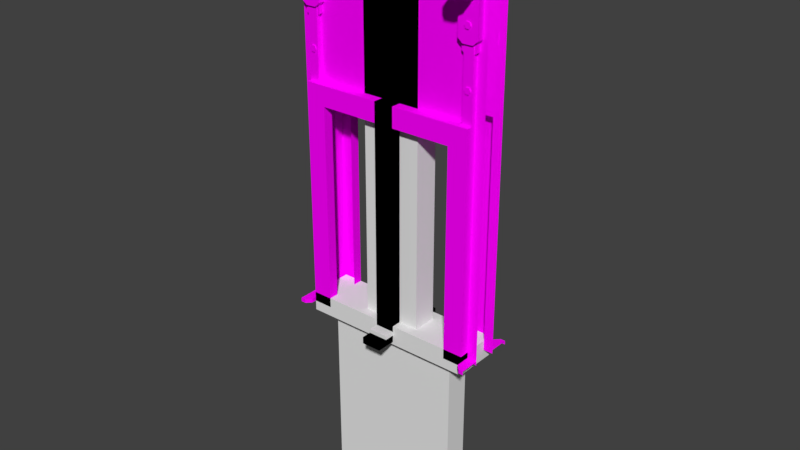 # Source: aucman_vault_door.blend  (saved by Blender 2.79.0; exported with 4.5.12 LTS)
import bpy
from mathutils import Matrix  # noqa: F401  (used for matrix-valued properties, if any)

bpy.ops.wm.read_factory_settings(use_empty=True)
scene = bpy.context.scene
scene.name = 'Scene'

# ---- collections
col_collection_1 = bpy.data.collections.new('Collection 1'); scene.collection.children.link(col_collection_1)

# ---- images (referenced by path relative to the original .blend; pixels are not part of the script)
import os
ASSET_DIR = os.environ.get("B2B_ASSET_DIR", "")  # directory of the original .blend (textures are referenced by path, not embedded)
HERE = os.path.dirname(os.path.abspath(__file__))  # packed textures are extracted next to this script under _unpacked/

def load_image(name, relpath, width, height, colorspace="sRGB"):
    """Load a texture the original file referenced (path relative to the .blend, or extracted next to this script)."""
    p = next((c for c in (os.path.join(HERE, relpath), os.path.join(ASSET_DIR, relpath)) if relpath and os.path.exists(c)), "")
    if p:
        img = bpy.data.images.load(p, check_existing=True)
        img.name = name
    else:  # same state as the original file: an image datablock whose file is absent (Cycles renders it pink)
        img = bpy.data.images.new(name, width, height)
        img.source = "FILE"
        img.filepath = "//" + (relpath or name)
    img.colorspace_settings.name = colorspace
    return img
img_flt_prop_panicroom_df_texture_dds = load_image('flt_prop_panicroom_df.texture.dds', 'flt_prop_panicroom_df.texture.dds', 1024, 1024, 'sRGB')

# ---- materials (node trees are filled in below, after node groups)
mat_mtl_panicroom = bpy.data.materials.new('mtl_panicroom')
mat_mtl_panicroom.alpha_threshold = 0.0
mat_mtl_panicroom.roughness = 0.5

# ---- material node trees
mat_mtl_panicroom.use_nodes = True; mat_mtl_panicroom.node_tree.nodes.clear()
_N = mat_mtl_panicroom.node_tree.nodes; _L = mat_mtl_panicroom.node_tree.links
n0 = _N.new('ShaderNodeOutputMaterial'); n0.name = 'Material Output'; n0.location = (300, 300)
n1 = _N.new('ShaderNodeBsdfDiffuse'); n1.name = 'Diffuse BSDF'; n1.location = (100, 300)
n2 = _N.new('ShaderNodeTexImage'); n2.name = 'Image Texture'; n2.location = (-100, 300)
n2.width = 140
n2.image = img_flt_prop_panicroom_df_texture_dds
_L.new(n1.outputs[0], n0.inputs[0])
_L.new(n2.outputs[0], n1.inputs[0])
n0.is_active_output = True

# ---- world
world_world = bpy.data.worlds.new('World'); scene.world = world_world
world_world.color = (0.05088, 0.05088, 0.05088)
world_world.use_sun_shadow = False
world_world.sun_shadow_jitter_overblur = 0.0
world_world.cycles.sampling_method = 'MANUAL'

# ---- meshes
me_c_box_010 = bpy.data.meshes.new('c_box_010')
me_c_box_010.from_pydata([(-0.1, -0.55, -0.07), (-0.1, -0.55, 2.235e-08), (-0.1, 0.3, -0.07), (-0.1, 0.3, 2.235e-08), (0.1, -0.55, -0.07), (0.1, -0.55, 2.235e-08), (0.1, 0.3, -0.07), (0.1, 0.3, 2.235e-08)], [], [(0, 1, 3, 2), (2, 3, 7, 6), (6, 7, 5, 4), (4, 5, 1, 0), (2, 6, 4, 0), (7, 3, 1, 5)])
_ca = me_c_box_010.color_attributes.new('Col', 'BYTE_COLOR', 'CORNER')
_ca.data.foreach_set('color', [1.0, 1.0, 1.0, 1.0, 1.0, 1.0, 1.0, 1.0, 1.0, 1.0, 1.0, 1.0, 1.0, 1.0, 1.0, 1.0, 1.0, 1.0, 1.0, 1.0, 1.0, 1.0, 1.0, 1.0, 1.0, 1.0, 1.0, 1.0, 1.0, 1.0, 1.0, 1.0, 1.0, 1.0, 1.0, 1.0, 1.0, 1.0, 1.0, 1.0, 1.0, 1.0, 1.0, 1.0, 1.0, 1.0, 1.0, 1.0, 1.0, 1.0, 1.0, 1.0, 1.0, 1.0, 1.0, 1.0, 1.0, 1.0, 1.0, 1.0, 1.0, 1.0, 1.0, 1.0, 1.0, 1.0, 1.0, 1.0, 1.0, 1.0, 1.0, 1.0, 1.0, 1.0, 1.0, 1.0, 1.0, 1.0, 1.0, 1.0, 1.0, 1.0, 1.0, 1.0, 1.0, 1.0, 1.0, 1.0, 1.0, 1.0, 1.0, 1.0, 1.0, 1.0, 1.0, 1.0])
me_c_box_010.use_remesh_preserve_volume = False
me_c_box_010.use_remesh_preserve_attributes = False
me_c_box_010.use_mirror_vertex_groups = False
me_c_box_010.update()
me_c_box_009 = bpy.data.meshes.new('c_box_009')
me_c_box_009.from_pydata([(-0.1, -0.55, -0.07), (-0.1, -0.55, 2.235e-08), (-0.1, 0.3, -0.07), (-0.1, 0.3, 2.235e-08), (0.1, -0.55, -0.07), (0.1, -0.55, 2.235e-08), (0.1, 0.3, -0.07), (0.1, 0.3, 2.235e-08)], [], [(0, 1, 3, 2), (2, 3, 7, 6), (6, 7, 5, 4), (4, 5, 1, 0), (2, 6, 4, 0), (7, 3, 1, 5)])
_ca = me_c_box_009.color_attributes.new('Col', 'BYTE_COLOR', 'CORNER')
_ca.data.foreach_set('color', [1.0, 1.0, 1.0, 1.0, 1.0, 1.0, 1.0, 1.0, 1.0, 1.0, 1.0, 1.0, 1.0, 1.0, 1.0, 1.0, 1.0, 1.0, 1.0, 1.0, 1.0, 1.0, 1.0, 1.0, 1.0, 1.0, 1.0, 1.0, 1.0, 1.0, 1.0, 1.0, 1.0, 1.0, 1.0, 1.0, 1.0, 1.0, 1.0, 1.0, 1.0, 1.0, 1.0, 1.0, 1.0, 1.0, 1.0, 1.0, 1.0, 1.0, 1.0, 1.0, 1.0, 1.0, 1.0, 1.0, 1.0, 1.0, 1.0, 1.0, 1.0, 1.0, 1.0, 1.0, 1.0, 1.0, 1.0, 1.0, 1.0, 1.0, 1.0, 1.0, 1.0, 1.0, 1.0, 1.0, 1.0, 1.0, 1.0, 1.0, 1.0, 1.0, 1.0, 1.0, 1.0, 1.0, 1.0, 1.0, 1.0, 1.0, 1.0, 1.0, 1.0, 1.0, 1.0, 1.0])
me_c_box_009.use_remesh_preserve_volume = False
me_c_box_009.use_remesh_preserve_attributes = False
me_c_box_009.use_mirror_vertex_groups = False
me_c_box_009.update()
me_co_culling = bpy.data.meshes.new('co_culling')
me_co_culling.from_pydata([(0.0, 0.0, 0.0), (0.0, 0.0, 0.0), (0.0, 0.0, 0.0), (0.0, 0.0, 0.0), (0.0, 0.0, 0.0), (0.0, 0.0, 0.0), (0.0, 0.0, 0.0), (0.0, 0.0, 0.0)], [], [(0, 1, 3, 2), (2, 3, 7, 6), (6, 7, 5, 4), (4, 5, 1, 0), (2, 6, 4, 0), (7, 3, 1, 5)])
me_co_culling.use_remesh_preserve_volume = False
me_co_culling.use_remesh_preserve_attributes = False
me_co_culling.use_mirror_vertex_groups = False
me_co_culling.update()
me_c_box_008 = bpy.data.meshes.new('c_box_008')
me_c_box_008.from_pydata([(-0.1, -0.45, 0.0), (-0.1, -0.45, 0.04), (-0.1, 0.2, 0.0), (-0.1, 0.2, 0.04), (-9.686e-08, -0.45, 0.0), (-9.686e-08, -0.45, 0.04), (-9.686e-08, 0.2, 0.0), (-9.686e-08, 0.2, 0.04)], [], [(0, 1, 3, 2), (2, 3, 7, 6), (6, 7, 5, 4), (4, 5, 1, 0), (2, 6, 4, 0), (7, 3, 1, 5)])
me_c_box_008.use_remesh_preserve_volume = False
me_c_box_008.use_remesh_preserve_attributes = False
me_c_box_008.use_mirror_vertex_groups = False
me_c_box_008.update()
me_c_box_007 = bpy.data.meshes.new('c_box_007')
me_c_box_007.from_pydata([(0.0, -0.45, 0.0), (0.0, -0.45, 0.04), (0.0, 0.2, 0.0), (0.0, 0.2, 0.04), (0.1, -0.45, 0.0), (0.1, -0.45, 0.04), (0.1, 0.2, 0.0), (0.1, 0.2, 0.04)], [], [(0, 1, 3, 2), (2, 3, 7, 6), (6, 7, 5, 4), (4, 5, 1, 0), (2, 6, 4, 0), (7, 3, 1, 5)])
me_c_box_007.use_remesh_preserve_volume = False
me_c_box_007.use_remesh_preserve_attributes = False
me_c_box_007.use_mirror_vertex_groups = False
me_c_box_007.update()
me_c_box_006 = bpy.data.meshes.new('c_box_006')
me_c_box_006.from_pydata([(0.9, 0.1, -0.1), (-0.9, 0.1, -0.1), (0.9, -0.35, -0.1), (-0.9, -0.35, -0.1), (0.9, 0.1, 0.1), (-0.9, 0.1, 0.1), (0.9, -0.35, 0.1), (-0.9, -0.35, 0.1)], [], [(5, 1, 3, 7), (5, 4, 0, 1), (7, 6, 4, 5), (3, 2, 6, 7), (0, 4, 6, 2), (1, 0, 2, 3)])
me_c_box_006.use_remesh_preserve_volume = False
me_c_box_006.use_remesh_preserve_attributes = False
me_c_box_006.use_mirror_vertex_groups = False
me_c_box_006.update()
me_c_box_005 = bpy.data.meshes.new('c_box_005')
me_c_box_005.from_pydata([(0.1, 0.1, 2.3), (0.1, 0.1, 0.0), (0.1, -0.35, 2.3), (0.1, -0.35, 0.0), (-0.1, 0.1, 2.3), (-0.1, 0.1, 0.0), (-0.1, -0.35, 2.3), (-0.1, -0.35, 0.0)], [], [(5, 1, 3, 7), (5, 4, 0, 1), (7, 6, 4, 5), (3, 2, 6, 7), (0, 4, 6, 2), (1, 0, 2, 3)])
me_c_box_005.use_remesh_preserve_volume = False
me_c_box_005.use_remesh_preserve_attributes = False
me_c_box_005.use_mirror_vertex_groups = False
me_c_box_005.update()
me_c_box_004 = bpy.data.meshes.new('c_box_004')
me_c_box_004.from_pydata([(0.1, 0.1, 2.3), (0.1, 0.1, 0.0), (0.1, -0.35, 2.3), (0.1, -0.35, 0.0), (-0.1, 0.1, 2.3), (-0.1, 0.1, 0.0), (-0.1, -0.35, 2.3), (-0.1, -0.35, 0.0)], [], [(5, 1, 3, 7), (5, 4, 0, 1), (7, 6, 4, 5), (3, 2, 6, 7), (0, 4, 6, 2), (1, 0, 2, 3)])
me_c_box_004.use_remesh_preserve_volume = False
me_c_box_004.use_remesh_preserve_attributes = False
me_c_box_004.use_mirror_vertex_groups = False
me_c_box_004.update()
me_c_box_003 = bpy.data.meshes.new('c_box_003')
me_c_box_003.from_pydata([(-0.7, -0.25, -1.9), (-0.7, -0.25, 0.0), (-0.7, 0.0, -1.9), (-0.7, 0.0, 0.0), (0.7, -0.25, -1.9), (0.7, -0.25, 0.0), (0.7, 0.0, -1.9), (0.7, 0.0, 0.0)], [], [(0, 1, 3, 2), (2, 3, 7, 6), (6, 7, 5, 4), (4, 5, 1, 0), (2, 6, 4, 0), (7, 3, 1, 5)])
me_c_box_003.use_remesh_preserve_volume = False
me_c_box_003.use_remesh_preserve_attributes = False
me_c_box_003.use_mirror_vertex_groups = False
me_c_box_003.update()
me_c_box_002 = bpy.data.meshes.new('c_box_002')
me_c_box_002.from_pydata([(1.192e-07, -0.25, 2.235e-08), (1.192e-07, -0.25, 4.0), (1.192e-07, 0.0, 2.235e-08), (1.192e-07, 0.0, 4.0), (0.3, -0.25, 2.235e-08), (0.3, -0.25, 4.0), (0.3, 0.0, 2.235e-08), (0.3, 0.0, 4.0)], [], [(0, 1, 3, 2), (2, 3, 7, 6), (6, 7, 5, 4), (4, 5, 1, 0), (2, 6, 4, 0), (7, 3, 1, 5)])
me_c_box_002.use_remesh_preserve_volume = False
me_c_box_002.use_remesh_preserve_attributes = False
me_c_box_002.use_mirror_vertex_groups = False
me_c_box_002.update()
me_c_box_001 = bpy.data.meshes.new('c_box_001')
me_c_box_001.from_pydata([(-0.3, -0.25, 2.235e-08), (-0.3, -0.25, 4.0), (-0.3, 0.0, 2.235e-08), (-0.3, 0.0, 4.0), (-1.192e-07, -0.25, 2.235e-08), (-1.192e-07, -0.25, 4.0), (-1.192e-07, 0.0, 2.235e-08), (-1.192e-07, 0.0, 4.0)], [], [(0, 1, 3, 2), (2, 3, 7, 6), (6, 7, 5, 4), (4, 5, 1, 0), (2, 6, 4, 0), (7, 3, 1, 5)])
me_c_box_001.use_remesh_preserve_volume = False
me_c_box_001.use_remesh_preserve_attributes = False
me_c_box_001.use_mirror_vertex_groups = False
me_c_box_001.update()
me_g_g = bpy.data.meshes.new('g_g')
me_g_g.from_pydata([(1.0, -0.25, 0.0), (1.0, -0.25, 4.0), (0.9, -0.25, 0.0), (-0.9, -0.35, -2.235e-08), (-0.9, -0.35, 2.3), (-0.9, -0.25, -2.235e-08), (-0.9, -0.25, 2.3), (-0.7, -0.35, -2.235e-08), (-0.7, -0.35, 2.1), (-0.7, -0.25, -2.235e-08), (-0.7, -0.25, 2.1), (0.0, -0.35, 2.3), (0.0, -0.25, 2.3), (-1.49e-08, -0.35, 2.1), (-1.49e-08, -0.25, 2.1), (0.9, -0.35, -2.235e-08), (0.9, -0.35, 2.3), (0.9, -0.25, -2.235e-08), (0.9, -0.25, 2.3), (0.7, -0.35, -2.235e-08), (0.7, -0.35, 2.1), (0.7, -0.25, -2.235e-08), (0.7, -0.25, 2.1), (0.0, -0.35, 2.3), (0.0, -0.25, 2.3), (1.49e-08, -0.35, 2.1), (1.49e-08, -0.25, 2.1), (0.9, -0.25, 0.04), (1.0, -0.45, 0.04), (-1.0, -0.25, 0.04), (0.9, -0.4, 0.0), (-0.95, -0.45, 0.0), (-0.9, -0.4, 0.0), (-1.0, -0.45, 0.04), (-0.9, -0.25, 0.04), (0.95, -0.45, 0.0), (-1.0, -0.45, 0.0), (1.0, -0.25, 0.04), (-0.9, -0.25, 0.0), (-0.9, -0.25, 0.04), (-0.9, -0.4, 0.0), (-0.9, -0.4, 0.04), (-0.95, -0.45, 0.04), (-0.9, -0.4, 0.04), (-0.95, -0.45, 0.0), (-0.95, -0.45, 0.04), (-1.0, -0.45, 0.04), (-0.95, -0.45, 0.04), (-0.9, -0.4, 0.04), (1.0, -0.45, 0.0), (0.9, -0.25, 0.0), (0.9, -0.25, 0.04), (0.9, -0.4, 0.0), (0.9, -0.4, 0.04), (0.95, -0.45, 0.04), (0.9, -0.4, 0.04), (0.95, -0.45, 0.0), (0.95, -0.45, 0.04), (1.0, -0.45, 0.04), (0.95, -0.45, 0.04), (0.9, -0.4, 0.04), (0.9, -0.25, 2.3), (-1.0, 1.063e-07, 4.0), (-0.9, -0.25, 2.3), (-0.9, -0.25, 0.0), (-1.0, 1.063e-07, 0.0), (-1.0, -0.25, 4.0), (-4.768e-07, -0.25, 4.0), (-4.768e-07, -0.25, 2.3), (-0.8668, -0.3, 2.576), (-0.8668, -0.31, 2.576), (-0.8816, -0.3, 2.607), (-0.8816, -0.31, 2.607), (-0.8625, -0.3, 2.635), (-0.8625, -0.31, 2.635), (-0.8286, -0.3, 2.633), (-0.8286, -0.31, 2.633), (-0.8138, -0.3, 2.602), (-0.8138, -0.31, 2.602), (-0.8329, -0.3, 2.574), (-0.8329, -0.31, 2.574), (-0.8332, 0.05, 2.576), (-0.8332, 0.06, 2.576), (-0.8184, 0.05, 2.607), (-0.8184, 0.06, 2.607), (-0.8375, 0.05, 2.635), (-0.8375, 0.06, 2.635), (-0.8714, 0.05, 2.633), (-0.8714, 0.06, 2.633), (-0.8862, 0.05, 2.602), (-0.8862, 0.06, 2.602), (-0.8671, 0.05, 2.574), (-0.8671, 0.06, 2.574), (-0.8, -0.3, 3.15), (-0.9, 0.05, 3.15), (-0.8, 0.05, 3.15), (-0.8, 2.508e-07, 3.15), (-0.9, 2.508e-07, 3.15), (-0.9, -0.3, 3.15), (-0.9, -0.25, 3.15), (-0.8, -0.25, 3.15), (-1.0, -0.25, 0.0), (-0.8, 4.792e-07, 2.3), (-0.9, 0.05, 2.3), (-0.8, 0.05, 2.3), (-0.9, -0.3, 2.3), (-0.9, 4.792e-07, 2.3), (-0.8, -0.25, 2.3), (-0.8, -0.3, 2.3), (-0.9, -0.25, 2.3), (-0.75, -0.25, 3.5), (-0.95, -0.25, 3.5), (-0.95, -0.32, 3.43), (-0.75, -0.32, 3.43), (-0.9, -0.32, 2.993), (-0.95, -0.32, 3.035), (-0.75, -0.32, 3.035), (-0.8, -0.32, 2.993), (-0.95, -0.515, 3.5), (-0.9, -0.557, 3.5), (-0.8, -0.557, 3.5), (-0.75, -0.515, 3.5), (-0.9, -0.557, 3.43), (-0.95, -0.515, 3.43), (-0.75, -0.515, 3.43), (-0.8, -0.557, 3.43), (-0.95, -0.25, 3.035), (-0.9, -0.25, 2.993), (-0.8, -0.25, 2.993), (-0.75, -0.25, 3.035), (-0.95, -0.32, 3.43), (-0.75, -0.32, 3.43), (-0.75, -0.25, 3.5), (-0.95, -0.25, 3.5), (-0.95, -0.32, 3.43), (-0.75, -0.32, 3.43), (-0.9, -0.32, 2.993), (-0.95, -0.32, 3.035), (-0.75, -0.32, 3.035), (-0.8, -0.32, 2.993), (-0.9, -0.557, 3.43), (-0.95, -0.515, 3.43), (-0.75, -0.515, 3.43), (-0.8, -0.557, 3.43), (-0.95, -0.32, 3.43), (-0.75, -0.32, 3.43), (-0.8146, -0.32, 3.147), (-0.8146, -0.33, 3.147), (-0.8355, -0.32, 3.12), (-0.8355, -0.33, 3.12), (-0.8692, -0.32, 3.125), (-0.8692, -0.33, 3.125), (-0.882, -0.32, 3.156), (-0.882, -0.33, 3.156), (-0.8611, -0.32, 3.183), (-0.8611, -0.33, 3.183), (-0.8274, -0.32, 3.178), (-0.8274, -0.33, 3.178), (-0.8212, -0.32, 3.372), (-0.8212, -0.33, 3.372), (-0.817, -0.32, 3.338), (-0.817, -0.33, 3.338), (-0.8441, -0.32, 3.318), (-0.8441, -0.33, 3.318), (-0.8754, -0.32, 3.331), (-0.8754, -0.33, 3.331), (-0.8796, -0.32, 3.365), (-0.8796, -0.33, 3.365), (-0.8525, -0.32, 3.385), (-0.8525, -0.33, 3.385), (-0.8146, -0.4463, 3.43), (-0.8146, -0.4463, 3.42), (-0.8355, -0.4195, 3.43), (-0.8355, -0.4195, 3.42), (-0.8692, -0.4242, 3.43), (-0.8692, -0.4242, 3.42), (-0.882, -0.4557, 3.43), (-0.882, -0.4557, 3.42), (-0.8611, -0.4825, 3.43), (-0.8611, -0.4825, 3.42), (-0.8274, -0.4778, 3.43), (-0.8274, -0.4778, 3.42), (-0.8877, -0.2933, 2.9), (-0.9255, -0.2933, 2.928), (-0.7745, -0.2933, 2.928), (-0.8123, -0.2933, 2.9), (-0.9255, -0.2472, 2.928), (-0.8877, -0.2472, 2.9), (-0.8123, -0.2472, 2.9), (-0.7745, -0.2472, 2.928), (-0.8877, -0.2933, 2.9), (-0.9255, -0.2933, 2.928), (-0.7745, -0.2933, 2.928), (-0.8123, -0.2933, 2.9), (-0.9255, -0.2933, 3.036), (-0.9255, -0.2472, 3.036), (-0.7745, -0.2933, 3.036), (-0.7745, -0.2933, 3.036), (-0.7745, -0.2472, 3.036), (-0.9255, -0.2933, 3.036), (-0.95, 5.513e-07, 3.5), (-0.75, 5.215e-07, 3.5), (-0.75, 0.07, 3.43), (-0.95, 0.07, 3.43), (-0.8, 0.07, 2.993), (-0.75, 0.07, 3.035), (-0.95, 0.07, 3.035), (-0.9, 0.07, 2.993), (-0.75, 0.265, 3.5), (-0.8, 0.307, 3.5), (-0.9, 0.307, 3.5), (-0.95, 0.265, 3.5), (-0.8, 0.307, 3.43), (-0.75, 0.265, 3.43), (-0.95, 0.265, 3.43), (-0.9, 0.307, 3.43), (-0.75, 2.235e-07, 3.035), (-0.8, 2.235e-07, 2.993), (-0.9, 2.384e-07, 2.993), (-0.95, 2.533e-07, 3.035), (-0.75, 0.07, 3.43), (-0.95, 0.07, 3.43), (-0.95, 5.513e-07, 3.5), (-0.75, 5.215e-07, 3.5), (-0.75, 0.07, 3.43), (-0.95, 0.07, 3.43), (-0.8, 0.07, 2.993), (-0.75, 0.07, 3.035), (-0.95, 0.07, 3.035), (-0.9, 0.07, 2.993), (-0.8, 0.307, 3.43), (-0.75, 0.265, 3.43), (-0.95, 0.265, 3.43), (-0.9, 0.307, 3.43), (-0.75, 0.07, 3.43), (-0.95, 0.07, 3.43), (-0.8854, 0.07, 3.147), (-0.8854, 0.08, 3.147), (-0.8645, 0.07, 3.12), (-0.8645, 0.08, 3.12), (-0.8308, 0.07, 3.125), (-0.8308, 0.08, 3.125), (-0.818, 0.07, 3.156), (-0.818, 0.08, 3.156), (-0.8389, 0.07, 3.183), (-0.8389, 0.08, 3.183), (-0.8726, 0.07, 3.178), (-0.8726, 0.08, 3.178), (-0.8788, 0.07, 3.372), (-0.8788, 0.08, 3.372), (-0.883, 0.07, 3.338), (-0.883, 0.08, 3.338), (-0.8559, 0.07, 3.318), (-0.8559, 0.08, 3.318), (-0.8246, 0.07, 3.331), (-0.8246, 0.08, 3.331), (-0.8204, 0.07, 3.365), (-0.8204, 0.08, 3.365), (-0.8475, 0.07, 3.385), (-0.8475, 0.08, 3.385), (-0.8854, 0.1963, 3.43), (-0.8854, 0.1963, 3.42), (-0.8645, 0.1695, 3.43), (-0.8645, 0.1695, 3.42), (-0.8308, 0.1742, 3.43), (-0.8308, 0.1742, 3.42), (-0.818, 0.2057, 3.43), (-0.818, 0.2057, 3.42), (-0.8389, 0.2325, 3.43), (-0.8389, 0.2325, 3.42), (-0.8726, 0.2278, 3.43), (-0.8726, 0.2278, 3.42), (-0.8123, 0.04334, 2.9), (-0.7745, 0.04334, 2.928), (-0.9255, 0.04334, 2.928), (-0.8877, 0.04334, 2.9), (-0.7745, -0.002793, 2.928), (-0.8123, -0.002793, 2.9), (-0.8877, -0.002793, 2.9), (-0.9255, -0.002793, 2.928), (-0.8123, 0.04334, 2.9), (-0.7745, 0.04334, 2.928), (-0.9255, 0.04334, 2.928), (-0.8877, 0.04334, 2.9), (-0.7745, 0.04334, 3.036), (-0.7745, -0.002793, 3.036), (-0.9255, 0.04334, 3.036), (-0.9255, 0.04334, 3.036), (-0.9255, -0.002793, 3.036), (-0.7745, 0.04334, 3.036), (0.8332, -0.3, 2.576), (0.8332, -0.31, 2.576), (0.8184, -0.3, 2.607), (0.8184, -0.31, 2.607), (0.8375, -0.3, 2.635), (0.8375, -0.31, 2.635), (0.8714, -0.3, 2.633), (0.8714, -0.31, 2.633), (0.8862, -0.3, 2.602), (0.8862, -0.31, 2.602), (0.8671, -0.3, 2.574), (0.8671, -0.31, 2.574), (0.8668, 0.05, 2.576), (0.8668, 0.06, 2.576), (0.8816, 0.05, 2.607), (0.8816, 0.06, 2.607), (0.8625, 0.05, 2.635), (0.8625, 0.06, 2.635), (0.8286, 0.05, 2.633), (0.8286, 0.06, 2.633), (0.8138, 0.05, 2.602), (0.8138, 0.06, 2.602), (0.8329, 0.05, 2.574), (0.8329, 0.06, 2.574), (0.9, -0.3, 3.15), (0.8, 0.05, 3.15), (0.9, 0.05, 3.15), (0.9, 2.508e-07, 3.15), (0.8, 2.508e-07, 3.15), (0.8, -0.3, 3.15), (0.8, -0.25, 3.15), (0.9, -0.25, 3.15), (0.9, 4.792e-07, 2.3), (0.8, 0.05, 2.3), (0.9, 0.05, 2.3), (0.8, -0.3, 2.3), (0.8, 4.792e-07, 2.3), (0.9, -0.25, 2.3), (0.9, -0.3, 2.3), (0.8, -0.25, 2.3), (0.95, -0.25, 3.5), (0.75, -0.25, 3.5), (0.75, -0.32, 3.43), (0.95, -0.32, 3.43), (0.8, -0.32, 2.993), (0.75, -0.32, 3.035), (0.95, -0.32, 3.035), (0.9, -0.32, 2.993), (0.75, -0.515, 3.5), (0.8, -0.557, 3.5), (0.9, -0.557, 3.5), (0.95, -0.515, 3.5), (0.8, -0.557, 3.43), (0.75, -0.515, 3.43), (0.95, -0.515, 3.43), (0.9, -0.557, 3.43), (0.75, -0.25, 3.035), (0.8, -0.25, 2.993), (0.9, -0.25, 2.993), (0.95, -0.25, 3.035), (0.75, -0.32, 3.43), (0.95, -0.32, 3.43), (0.95, -0.25, 3.5), (0.75, -0.25, 3.5), (0.75, -0.32, 3.43), (0.95, -0.32, 3.43), (0.8, -0.32, 2.993), (0.75, -0.32, 3.035), (0.95, -0.32, 3.035), (0.9, -0.32, 2.993), (0.8, -0.557, 3.43), (0.75, -0.515, 3.43), (0.95, -0.515, 3.43), (0.9, -0.557, 3.43), (0.75, -0.32, 3.43), (0.95, -0.32, 3.43), (0.8854, -0.32, 3.147), (0.8854, -0.33, 3.147), (0.8645, -0.32, 3.12), (0.8645, -0.33, 3.12), (0.8308, -0.32, 3.125), (0.8308, -0.33, 3.125), (0.818, -0.32, 3.156), (0.818, -0.33, 3.156), (0.8389, -0.32, 3.183), (0.8389, -0.33, 3.183), (0.8726, -0.32, 3.178), (0.8726, -0.33, 3.178), (0.8788, -0.32, 3.372), (0.8788, -0.33, 3.372), (0.883, -0.32, 3.338), (0.883, -0.33, 3.338), (0.8559, -0.32, 3.318), (0.8559, -0.33, 3.318), (0.8246, -0.32, 3.331), (0.8246, -0.33, 3.331), (0.8204, -0.32, 3.365), (0.8204, -0.33, 3.365), (0.8475, -0.32, 3.385), (0.8475, -0.33, 3.385), (0.8854, -0.4463, 3.43), (0.8854, -0.4463, 3.42), (0.8645, -0.4195, 3.43), (0.8645, -0.4195, 3.42), (0.8308, -0.4242, 3.43), (0.8308, -0.4242, 3.42), (0.818, -0.4557, 3.43), (0.818, -0.4557, 3.42), (0.8389, -0.4825, 3.43), (0.8389, -0.4825, 3.42), (0.8726, -0.4778, 3.43), (0.8726, -0.4778, 3.42), (0.8123, -0.2933, 2.9), (0.7745, -0.2933, 2.928), (0.9255, -0.2933, 2.928), (0.8877, -0.2933, 2.9), (0.7745, -0.2472, 2.928), (0.8123, -0.2472, 2.9), (0.8877, -0.2472, 2.9), (0.9255, -0.2472, 2.928), (0.8123, -0.2933, 2.9), (0.7745, -0.2933, 2.928), (0.9255, -0.2933, 2.928), (0.8877, -0.2933, 2.9), (0.7745, -0.2933, 3.036), (0.7745, -0.2472, 3.036), (0.9255, -0.2933, 3.036), (0.9255, -0.2933, 3.036), (0.9255, -0.2472, 3.036), (0.7745, -0.2933, 3.036), (0.75, 5.513e-07, 3.5), (0.95, 5.215e-07, 3.5), (0.95, 0.07, 3.43), (0.75, 0.07, 3.43), (0.9, 0.07, 2.993), (0.95, 0.07, 3.035), (0.75, 0.07, 3.035), (0.8, 0.07, 2.993), (0.95, 0.265, 3.5), (0.9, 0.307, 3.5), (0.8, 0.307, 3.5), (0.75, 0.265, 3.5), (0.9, 0.307, 3.43), (0.95, 0.265, 3.43), (0.75, 0.265, 3.43), (0.8, 0.307, 3.43), (0.95, 2.235e-07, 3.035), (0.9, 2.235e-07, 2.993), (0.8, 2.384e-07, 2.993), (0.75, 2.533e-07, 3.035), (0.95, 0.07, 3.43), (0.75, 0.07, 3.43), (0.75, 5.513e-07, 3.5), (0.95, 5.215e-07, 3.5), (0.95, 0.07, 3.43), (0.75, 0.07, 3.43), (0.9, 0.07, 2.993), (0.95, 0.07, 3.035), (0.75, 0.07, 3.035), (0.8, 0.07, 2.993), (0.9, 0.307, 3.43), (0.95, 0.265, 3.43), (0.75, 0.265, 3.43), (0.8, 0.307, 3.43), (0.95, 0.07, 3.43), (0.75, 0.07, 3.43), (0.8146, 0.07, 3.147), (0.8146, 0.08, 3.147), (0.8355, 0.07, 3.12), (0.8355, 0.08, 3.12), (0.8692, 0.07, 3.125), (0.8692, 0.08, 3.125), (0.882, 0.07, 3.156), (0.882, 0.08, 3.156), (0.8611, 0.07, 3.183), (0.8611, 0.08, 3.183), (0.8274, 0.07, 3.178), (0.8274, 0.08, 3.178), (0.8212, 0.07, 3.372), (0.8212, 0.08, 3.372), (0.817, 0.07, 3.338), (0.817, 0.08, 3.338), (0.8441, 0.07, 3.318), (0.8441, 0.08, 3.318), (0.8754, 0.07, 3.331), (0.8754, 0.08, 3.331), (0.8796, 0.07, 3.365), (0.8796, 0.08, 3.365), (0.8525, 0.07, 3.385), (0.8525, 0.08, 3.385), (0.8146, 0.1963, 3.43), (0.8146, 0.1963, 3.42), (0.8355, 0.1695, 3.43), (0.8355, 0.1695, 3.42), (0.8692, 0.1742, 3.43), (0.8692, 0.1742, 3.42), (0.882, 0.2057, 3.43), (0.882, 0.2057, 3.42), (0.8611, 0.2325, 3.43), (0.8611, 0.2325, 3.42), (0.8274, 0.2278, 3.43), (0.8274, 0.2278, 3.42), (0.8877, 0.04334, 2.9), (0.9255, 0.04334, 2.928), (0.7745, 0.04334, 2.928), (0.8123, 0.04334, 2.9), (0.9255, -0.002793, 2.928), (0.8877, -0.002793, 2.9), (0.8123, -0.002793, 2.9), (0.7745, -0.002793, 2.928), (0.8877, 0.04334, 2.9), (0.9255, 0.04334, 2.928), (0.7745, 0.04334, 2.928), (0.8123, 0.04334, 2.9), (0.9255, 0.04334, 3.036), (0.9255, -0.002793, 3.036), (0.7745, 0.04334, 3.036), (0.7745, 0.04334, 3.036), (0.7745, -0.002793, 3.036), (0.9255, 0.04334, 3.036), (0.9, 0.1, -2.235e-08), (0.9, 0.1, 2.3), (0.9, -8.941e-08, -2.235e-08), (0.9, -8.941e-08, 2.3), (0.7, 0.1, -2.235e-08), (0.7, 0.1, 2.1), (0.7, -8.941e-08, -2.235e-08), (0.7, -8.941e-08, 2.1), (5.285e-08, 0.1, 2.3), (3.775e-08, 2.98e-08, 2.3), (6.775e-08, 0.1, 2.1), (5.265e-08, 2.98e-08, 2.1), (-0.9, 0.1, -2.235e-08), (-0.9, 0.1, 2.3), (-0.9, 2.086e-07, -2.235e-08), (-0.9, 2.086e-07, 2.3), (-0.7, 0.1, -2.235e-08), (-0.7, 0.1, 2.1), (-0.7, 1.49e-07, -2.235e-08), (-0.7, 1.49e-07, 2.1), (5.285e-08, 0.1, 2.3), (3.775e-08, 2.98e-08, 2.3), (3.795e-08, 0.1, 2.1), (2.285e-08, 2.98e-08, 2.1), (-0.9, 2.086e-07, 0.04), (-1.0, 0.2, 0.04), (1.0, -2.682e-07, 0.04), (-0.9, 0.15, 0.0), (0.95, 0.2, 0.0), (0.9, 0.15, 0.0), (1.0, 0.2, 0.04), (0.9, -8.941e-08, 0.04), (-0.95, 0.2, 0.0), (1.0, 0.2, 0.0), (-1.0, 3.278e-07, 0.04), (0.9, -2.98e-08, 0.0), (0.9, -2.98e-08, 0.04), (0.9, 0.15, 0.0), (0.9, 0.15, 0.04), (0.95, 0.2, 0.04), (0.9, 0.15, 0.04), (0.95, 0.2, 0.0), (0.95, 0.2, 0.04), (1.0, 0.2, 0.04), (0.95, 0.2, 0.04), (0.9, 0.15, 0.04), (-1.0, 0.2, 0.0), (-0.9, 2.682e-07, 0.0), (-0.9, 2.682e-07, 0.04), (-0.9, 0.15, 0.0), (-0.9, 0.15, 0.04), (-0.95, 0.2, 0.04), (-0.9, 0.15, 0.04), (-0.95, 0.2, 0.0), (-0.95, 0.2, 0.04), (-1.0, 0.2, 0.04), (-0.95, 0.2, 0.04), (-0.9, 0.15, 0.04), (1.0, -1.957e-07, 0.0), (-2.842e-14, -2.682e-07, 2.3), (0.0, 1.937e-07, 4.0), (1.0, -1.957e-07, 4.0), (0.9, -1.806e-07, 0.0), (0.9, -4.041e-07, 2.3), (-0.9, -1.323e-07, 2.3), (-0.9, 9.119e-08, 0.0), (-0.9, -0.35, -2.235e-08), (-0.9, -0.35, 2.3), (-0.9, -0.35, 2.3), (-0.9, -0.35, 2.3), (-0.9, -0.25, 2.3), (-0.7, -0.25, 2.1), (-0.7, -0.35, -2.235e-08), (-0.7, -0.35, 2.1), (-0.7, -0.35, 2.1), (-0.7, -0.35, 2.1), (0.0, -0.35, 2.3), (-1.49e-08, -0.35, 2.1), (0.9, -0.35, -2.235e-08), (0.9, -0.35, 2.3), (0.9, -0.35, 2.3), (0.9, -0.35, 2.3), (0.9, -0.25, 2.3), (0.7, -0.25, 2.1), (0.7, -0.35, -2.235e-08), (0.7, -0.35, 2.1), (0.7, -0.35, 2.1), (0.7, -0.35, 2.1), (0.0, -0.35, 2.3), (1.49e-08, -0.35, 2.1), (-0.8, -0.25, 3.15), (-0.9, -0.25, 3.15), (-0.8668, -0.3, 2.576), (-0.8816, -0.3, 2.607), (-0.8816, -0.31, 2.607), (-0.8816, -0.31, 2.607), (-0.8668, -0.31, 2.576), (-0.8668, -0.31, 2.576), (-0.8625, -0.3, 2.635), (-0.8625, -0.31, 2.635), (-0.8625, -0.31, 2.635), (-0.8286, -0.3, 2.633), (-0.8286, -0.31, 2.633), (-0.8286, -0.31, 2.633), (-0.8138, -0.3, 2.602), (-0.8138, -0.31, 2.602), (-0.8138, -0.31, 2.602), (-0.8329, -0.3, 2.574), (-0.8329, -0.31, 2.574), (-0.8329, -0.31, 2.574), (-0.9, 2.508e-07, 3.15), (-0.8, 2.508e-07, 3.15), (-0.8332, 0.05, 2.576), (-0.8184, 0.05, 2.607), (-0.8184, 0.06, 2.607), (-0.8184, 0.06, 2.607), (-0.8332, 0.06, 2.576), (-0.8332, 0.06, 2.576), (-0.8375, 0.05, 2.635), (-0.8375, 0.06, 2.635), (-0.8375, 0.06, 2.635), (-0.8714, 0.05, 2.633), (-0.8714, 0.06, 2.633), (-0.8714, 0.06, 2.633), (-0.8862, 0.05, 2.602), (-0.8862, 0.06, 2.602), (-0.8862, 0.06, 2.602), (-0.8671, 0.05, 2.574), (-0.8671, 0.06, 2.574), (-0.8671, 0.06, 2.574), (-0.8, 0.05, 3.15), (-0.8, 0.05, 3.15), (-0.9, -0.3, 3.15), (-0.9, -0.3, 3.15), (-0.8, -0.3, 3.15), (-0.8, -0.3, 3.15), (-0.8, 0.05, 2.3), (-0.9, -0.3, 2.3), (-0.9, 0.05, 3.15), (-0.9, 0.05, 3.15), (-0.9, 0.05, 2.3), (-0.8, -0.3, 2.3), (-0.95, -0.32, 3.035), (-0.8, -0.32, 2.993), (-0.8, -0.25, 2.993), (-0.75, -0.32, 3.035), (-0.75, -0.25, 3.035), (-0.9, -0.32, 2.993), (-0.95, -0.25, 3.035), (-0.95, -0.515, 3.43), (-0.9, -0.557, 3.43), (-0.9, -0.557, 3.5), (-0.95, -0.515, 3.5), (-0.75, -0.515, 3.5), (-0.8, -0.557, 3.5), (-0.8, -0.557, 3.43), (-0.75, -0.515, 3.43), (-0.9, -0.25, 2.993), (-0.8146, -0.32, 3.147), (-0.8355, -0.32, 3.12), (-0.8355, -0.33, 3.12), (-0.8355, -0.33, 3.12), (-0.8146, -0.33, 3.147), (-0.8146, -0.33, 3.147), (-0.8692, -0.32, 3.125), (-0.8692, -0.33, 3.125), (-0.8692, -0.33, 3.125), (-0.882, -0.32, 3.156), (-0.882, -0.33, 3.156), (-0.882, -0.33, 3.156), (-0.8611, -0.32, 3.183), (-0.8611, -0.33, 3.183), (-0.8611, -0.33, 3.183), (-0.8274, -0.32, 3.178), (-0.8274, -0.33, 3.178), (-0.8274, -0.33, 3.178), (-0.8212, -0.32, 3.372), (-0.817, -0.32, 3.338), (-0.817, -0.33, 3.338), (-0.817, -0.33, 3.338), (-0.8212, -0.33, 3.372), (-0.8212, -0.33, 3.372), (-0.8441, -0.32, 3.318), (-0.8441, -0.33, 3.318), (-0.8441, -0.33, 3.318), (-0.8754, -0.32, 3.331), (-0.8754, -0.33, 3.331), (-0.8754, -0.33, 3.331), (-0.8796, -0.32, 3.365), (-0.8796, -0.33, 3.365), (-0.8796, -0.33, 3.365), (-0.8525, -0.32, 3.385), (-0.8525, -0.33, 3.385), (-0.8525, -0.33, 3.385), (-0.8146, -0.4463, 3.43), (-0.8355, -0.4195, 3.43), (-0.8355, -0.4195, 3.42), (-0.8355, -0.4195, 3.42), (-0.8146, -0.4463, 3.42), (-0.8146, -0.4463, 3.42), (-0.8692, -0.4242, 3.43), (-0.8692, -0.4242, 3.42), (-0.8692, -0.4242, 3.42), (-0.882, -0.4557, 3.43), (-0.882, -0.4557, 3.42), (-0.882, -0.4557, 3.42), (-0.8611, -0.4825, 3.43), (-0.8611, -0.4825, 3.42), (-0.8611, -0.4825, 3.42), (-0.8274, -0.4778, 3.43), (-0.8274, -0.4778, 3.42), (-0.8274, -0.4778, 3.42), (-0.7745, -0.2933, 2.928), (-0.7745, -0.2472, 2.928), (-0.9255, -0.2472, 2.928), (-0.9255, -0.2933, 2.928), (-0.75, 0.07, 3.035), (-0.9, 0.07, 2.993), (-0.9, 2.384e-07, 2.993), (-0.95, 0.07, 3.035), (-0.95, 2.533e-07, 3.035), (-0.8, 0.07, 2.993), (-0.75, 2.235e-07, 3.035), (-0.75, 0.265, 3.43), (-0.8, 0.307, 3.43), (-0.8, 0.307, 3.5), (-0.75, 0.265, 3.5), (-0.95, 0.265, 3.5), (-0.9, 0.307, 3.5), (-0.9, 0.307, 3.43), (-0.95, 0.265, 3.43), (-0.8, 2.235e-07, 2.993), (-0.8854, 0.07, 3.147), (-0.8645, 0.07, 3.12), (-0.8645, 0.08, 3.12), (-0.8645, 0.08, 3.12), (-0.8854, 0.08, 3.147), (-0.8854, 0.08, 3.147), (-0.8308, 0.07, 3.125), (-0.8308, 0.08, 3.125), (-0.8308, 0.08, 3.125), (-0.818, 0.07, 3.156), (-0.818, 0.08, 3.156), (-0.818, 0.08, 3.156), (-0.8389, 0.07, 3.183), (-0.8389, 0.08, 3.183), (-0.8389, 0.08, 3.183), (-0.8726, 0.07, 3.178), (-0.8726, 0.08, 3.178), (-0.8726, 0.08, 3.178), (-0.8788, 0.07, 3.372), (-0.883, 0.07, 3.338), (-0.883, 0.08, 3.338), (-0.883, 0.08, 3.338), (-0.8788, 0.08, 3.372), (-0.8788, 0.08, 3.372), (-0.8559, 0.07, 3.318), (-0.8559, 0.08, 3.318), (-0.8559, 0.08, 3.318), (-0.8246, 0.07, 3.331), (-0.8246, 0.08, 3.331), (-0.8246, 0.08, 3.331), (-0.8204, 0.07, 3.365), (-0.8204, 0.08, 3.365), (-0.8204, 0.08, 3.365), (-0.8475, 0.07, 3.385), (-0.8475, 0.08, 3.385), (-0.8475, 0.08, 3.385), (-0.8854, 0.1963, 3.43), (-0.8645, 0.1695, 3.43), (-0.8645, 0.1695, 3.42), (-0.8645, 0.1695, 3.42), (-0.8854, 0.1963, 3.42), (-0.8854, 0.1963, 3.42), (-0.8308, 0.1742, 3.43), (-0.8308, 0.1742, 3.42), (-0.8308, 0.1742, 3.42), (-0.818, 0.2057, 3.43), (-0.818, 0.2057, 3.42), (-0.818, 0.2057, 3.42), (-0.8389, 0.2325, 3.43), (-0.8389, 0.2325, 3.42), (-0.8389, 0.2325, 3.42), (-0.8726, 0.2278, 3.43), (-0.8726, 0.2278, 3.42), (-0.8726, 0.2278, 3.42), (-0.9255, 0.04334, 2.928), (-0.9255, -0.002793, 2.928), (-0.7745, -0.002793, 2.928), (-0.7745, 0.04334, 2.928), (0.9, -0.25, 3.15), (0.8, -0.25, 3.15), (0.8332, -0.3, 2.576), (0.8184, -0.3, 2.607), (0.8184, -0.31, 2.607), (0.8184, -0.31, 2.607), (0.8332, -0.31, 2.576), (0.8332, -0.31, 2.576), (0.8375, -0.3, 2.635), (0.8375, -0.31, 2.635), (0.8375, -0.31, 2.635), (0.8714, -0.3, 2.633), (0.8714, -0.31, 2.633), (0.8714, -0.31, 2.633), (0.8862, -0.3, 2.602), (0.8862, -0.31, 2.602), (0.8862, -0.31, 2.602), (0.8671, -0.3, 2.574), (0.8671, -0.31, 2.574), (0.8671, -0.31, 2.574), (0.8, 2.508e-07, 3.15), (0.9, 2.508e-07, 3.15), (0.8668, 0.05, 2.576), (0.8816, 0.05, 2.607), (0.8816, 0.06, 2.607), (0.8816, 0.06, 2.607), (0.8668, 0.06, 2.576), (0.8668, 0.06, 2.576), (0.8625, 0.05, 2.635), (0.8625, 0.06, 2.635), (0.8625, 0.06, 2.635), (0.8286, 0.05, 2.633), (0.8286, 0.06, 2.633), (0.8286, 0.06, 2.633), (0.8138, 0.05, 2.602), (0.8138, 0.06, 2.602), (0.8138, 0.06, 2.602), (0.8329, 0.05, 2.574), (0.8329, 0.06, 2.574), (0.8329, 0.06, 2.574), (0.9, 0.05, 3.15), (0.9, 0.05, 3.15), (0.8, -0.3, 3.15), (0.8, -0.3, 3.15), (0.9, -0.3, 3.15), (0.9, -0.3, 3.15), (0.9, 0.05, 2.3), (0.8, -0.3, 2.3), (0.8, 0.05, 3.15), (0.8, 0.05, 3.15), (0.8, 0.05, 2.3), (0.9, -0.3, 2.3), (0.75, -0.32, 3.035), (0.9, -0.32, 2.993), (0.9, -0.25, 2.993), (0.95, -0.32, 3.035), (0.95, -0.25, 3.035), (0.8, -0.32, 2.993), (0.75, -0.25, 3.035), (0.75, -0.515, 3.43), (0.8, -0.557, 3.43), (0.8, -0.557, 3.5), (0.75, -0.515, 3.5), (0.95, -0.515, 3.5), (0.9, -0.557, 3.5), (0.9, -0.557, 3.43), (0.95, -0.515, 3.43), (0.8, -0.25, 2.993), (0.8854, -0.32, 3.147), (0.8645, -0.32, 3.12), (0.8645, -0.33, 3.12), (0.8645, -0.33, 3.12), (0.8854, -0.33, 3.147), (0.8854, -0.33, 3.147), (0.8308, -0.32, 3.125), (0.8308, -0.33, 3.125), (0.8308, -0.33, 3.125), (0.818, -0.32, 3.156), (0.818, -0.33, 3.156), (0.818, -0.33, 3.156), (0.8389, -0.32, 3.183), (0.8389, -0.33, 3.183), (0.8389, -0.33, 3.183), (0.8726, -0.32, 3.178), (0.8726, -0.33, 3.178), (0.8726, -0.33, 3.178), (0.8788, -0.32, 3.372), (0.883, -0.32, 3.338), (0.883, -0.33, 3.338), (0.883, -0.33, 3.338), (0.8788, -0.33, 3.372), (0.8788, -0.33, 3.372), (0.8559, -0.32, 3.318), (0.8559, -0.33, 3.318), (0.8559, -0.33, 3.318), (0.8246, -0.32, 3.331), (0.8246, -0.33, 3.331), (0.8246, -0.33, 3.331), (0.8204, -0.32, 3.365), (0.8204, -0.33, 3.365), (0.8204, -0.33, 3.365), (0.8475, -0.32, 3.385), (0.8475, -0.33, 3.385), (0.8475, -0.33, 3.385), (0.8854, -0.4463, 3.43), (0.8645, -0.4195, 3.43), (0.8645, -0.4195, 3.42), (0.8645, -0.4195, 3.42), (0.8854, -0.4463, 3.42), (0.8854, -0.4463, 3.42), (0.8308, -0.4242, 3.43), (0.8308, -0.4242, 3.42), (0.8308, -0.4242, 3.42), (0.818, -0.4557, 3.43), (0.818, -0.4557, 3.42), (0.818, -0.4557, 3.42), (0.8389, -0.4825, 3.43), (0.8389, -0.4825, 3.42), (0.8389, -0.4825, 3.42), (0.8726, -0.4778, 3.43), (0.8726, -0.4778, 3.42), (0.8726, -0.4778, 3.42), (0.9255, -0.2933, 2.928), (0.9255, -0.2472, 2.928), (0.7745, -0.2472, 2.928), (0.7745, -0.2933, 2.928), (0.95, 0.07, 3.035), (0.8, 0.07, 2.993), (0.8, 2.384e-07, 2.993), (0.75, 0.07, 3.035), (0.75, 2.533e-07, 3.035), (0.9, 0.07, 2.993), (0.95, 2.235e-07, 3.035), (0.95, 0.265, 3.43), (0.9, 0.307, 3.43), (0.9, 0.307, 3.5), (0.95, 0.265, 3.5), (0.75, 0.265, 3.5), (0.8, 0.307, 3.5), (0.8, 0.307, 3.43), (0.75, 0.265, 3.43), (0.9, 2.235e-07, 2.993), (0.8146, 0.07, 3.147), (0.8355, 0.07, 3.12), (0.8355, 0.08, 3.12), (0.8355, 0.08, 3.12), (0.8146, 0.08, 3.147), (0.8146, 0.08, 3.147), (0.8692, 0.07, 3.125), (0.8692, 0.08, 3.125), (0.8692, 0.08, 3.125), (0.882, 0.07, 3.156), (0.882, 0.08, 3.156), (0.882, 0.08, 3.156), (0.8611, 0.07, 3.183), (0.8611, 0.08, 3.183), (0.8611, 0.08, 3.183), (0.8274, 0.07, 3.178), (0.8274, 0.08, 3.178), (0.8274, 0.08, 3.178), (0.8212, 0.07, 3.372), (0.817, 0.07, 3.338), (0.817, 0.08, 3.338), (0.817, 0.08, 3.338), (0.8212, 0.08, 3.372), (0.8212, 0.08, 3.372), (0.8441, 0.07, 3.318), (0.8441, 0.08, 3.318), (0.8441, 0.08, 3.318), (0.8754, 0.07, 3.331), (0.8754, 0.08, 3.331), (0.8754, 0.08, 3.331), (0.8796, 0.07, 3.365), (0.8796, 0.08, 3.365), (0.8796, 0.08, 3.365), (0.8525, 0.07, 3.385), (0.8525, 0.08, 3.385), (0.8525, 0.08, 3.385), (0.8146, 0.1963, 3.43), (0.8355, 0.1695, 3.43), (0.8355, 0.1695, 3.42), (0.8355, 0.1695, 3.42), (0.8146, 0.1963, 3.42), (0.8146, 0.1963, 3.42), (0.8692, 0.1742, 3.43), (0.8692, 0.1742, 3.42), (0.8692, 0.1742, 3.42), (0.882, 0.2057, 3.43), (0.882, 0.2057, 3.42), (0.882, 0.2057, 3.42), (0.8611, 0.2325, 3.43), (0.8611, 0.2325, 3.42), (0.8611, 0.2325, 3.42), (0.8274, 0.2278, 3.43), (0.8274, 0.2278, 3.42), (0.8274, 0.2278, 3.42), (0.7745, 0.04334, 2.928), (0.7745, -0.002793, 2.928), (0.9255, -0.002793, 2.928), (0.9255, 0.04334, 2.928), (0.9, 0.1, -2.235e-08), (0.9, 0.1, 2.3), (0.9, 0.1, 2.3), (0.9, 0.1, 2.3), (0.9, -8.941e-08, 2.3), (0.7, -8.941e-08, 2.1), (0.7, 0.1, -2.235e-08), (0.7, 0.1, 2.1), (0.7, 0.1, 2.1), (0.7, 0.1, 2.1), (5.285e-08, 0.1, 2.3), (6.775e-08, 0.1, 2.1), (-0.9, 0.1, -2.235e-08), (-0.9, 0.1, 2.3), (-0.9, 0.1, 2.3), (-0.9, 0.1, 2.3), (-0.9, 2.086e-07, 2.3), (-0.7, 1.49e-07, 2.1), (-0.7, 0.1, -2.235e-08), (-0.7, 0.1, 2.1), (-0.7, 0.1, 2.1), (-0.7, 0.1, 2.1), (5.285e-08, 0.1, 2.3), (3.795e-08, 0.1, 2.1)], [], [(101, 64, 63, 66), (0, 1, 61, 2), (576, 577, 580, 5), (9, 581, 583, 582), (7, 584, 578, 3), (585, 10, 14, 587), (6, 579, 586, 12), (4, 8, 13, 11), (588, 17, 592, 589), (21, 594, 595, 593), (19, 15, 590, 596), (597, 599, 26, 22), (18, 24, 598, 591), (16, 23, 25, 20), (27, 60, 59, 58, 37), (34, 29, 46, 47, 48), (44, 45, 33, 36), (42, 31, 32, 43), (41, 40, 38, 39), (56, 49, 28, 57), (54, 55, 30, 35), (53, 51, 50, 52), (67, 66, 63, 68), (67, 68, 61, 1), (602, 606, 604, 603), (71, 605, 609, 608), (73, 610, 612, 611), (75, 613, 615, 614), (72, 607, 618, 616, 76, 74), (77, 78, 619, 617), (79, 80, 70, 69), (622, 626, 624, 623), (83, 625, 629, 628), (85, 630, 632, 631), (87, 633, 635, 634), (84, 627, 638, 636, 88, 86), (89, 90, 639, 637), (91, 92, 82, 81), (640, 648, 620, 621), (644, 600, 601, 642), (641, 646, 650, 649), (96, 102, 104, 95), (94, 103, 106, 97), (643, 647, 651, 645), (99, 109, 105, 98), (93, 108, 107, 100), (122, 665, 120, 661), (124, 113, 110, 121), (131, 116, 129, 132), (660, 119, 662, 659), (664, 125, 666, 663), (112, 123, 118, 111), (667, 114, 115, 126), (653, 654, 656, 655), (117, 657, 127, 128), (652, 130, 133, 658), (140, 141, 134, 135, 142, 143), (139, 138, 145, 144, 137, 136), (668, 672, 670, 669), (148, 671, 675, 674), (150, 676, 678, 677), (152, 679, 681, 680), (149, 673, 684, 682, 153, 151), (154, 155, 685, 683), (156, 157, 147, 146), (686, 690, 688, 687), (160, 689, 693, 692), (162, 694, 696, 695), (164, 697, 699, 698), (161, 691, 702, 700, 165, 163), (166, 167, 703, 701), (168, 169, 159, 158), (704, 708, 706, 705), (172, 707, 711, 710), (174, 712, 714, 713), (176, 715, 717, 716), (173, 709, 720, 718, 177, 175), (178, 179, 721, 719), (180, 181, 171, 170), (187, 182, 725, 186), (185, 188, 723, 722), (183, 199, 195, 724), (193, 192, 197, 194, 191, 190), (198, 196, 184, 189), (212, 739, 210, 735), (214, 203, 200, 211), (221, 206, 219, 222), (734, 209, 736, 733), (738, 215, 740, 737), (202, 213, 208, 201), (741, 204, 205, 216), (727, 728, 730, 729), (207, 731, 217, 218), (726, 220, 223, 732), (230, 231, 224, 225, 232, 233), (229, 228, 235, 234, 227, 226), (742, 746, 744, 743), (238, 745, 749, 748), (240, 750, 752, 751), (242, 753, 755, 754), (239, 747, 758, 756, 243, 241), (244, 245, 759, 757), (246, 247, 237, 236), (760, 764, 762, 761), (250, 763, 767, 766), (252, 768, 770, 769), (254, 771, 773, 772), (251, 765, 776, 774, 255, 253), (256, 257, 777, 775), (258, 259, 249, 248), (778, 782, 780, 779), (262, 781, 785, 784), (264, 786, 788, 787), (266, 789, 791, 790), (263, 783, 794, 792, 267, 265), (268, 269, 795, 793), (270, 271, 261, 260), (277, 272, 799, 276), (275, 278, 797, 796), (273, 289, 285, 798), (283, 282, 287, 284, 281, 280), (288, 286, 274, 279), (802, 806, 804, 803), (292, 805, 809, 808), (294, 810, 812, 811), (296, 813, 815, 814), (293, 807, 818, 816, 297, 295), (298, 299, 819, 817), (300, 301, 291, 290), (822, 826, 824, 823), (304, 825, 829, 828), (306, 830, 832, 831), (308, 833, 835, 834), (305, 827, 838, 836, 309, 307), (310, 311, 839, 837), (312, 313, 303, 302), (840, 848, 820, 821), (844, 800, 801, 842), (841, 846, 850, 849), (317, 322, 324, 316), (315, 323, 326, 318), (843, 847, 851, 845), (320, 329, 325, 319), (314, 328, 327, 321), (342, 865, 340, 861), (344, 333, 330, 341), (351, 336, 349, 352), (860, 339, 862, 859), (864, 345, 866, 863), (332, 343, 338, 331), (867, 334, 335, 346), (853, 854, 856, 855), (337, 857, 347, 348), (852, 350, 353, 858), (360, 361, 354, 355, 362, 363), (359, 358, 365, 364, 357, 356), (868, 872, 870, 869), (368, 871, 875, 874), (370, 876, 878, 877), (372, 879, 881, 880), (369, 873, 884, 882, 373, 371), (374, 375, 885, 883), (376, 377, 367, 366), (886, 890, 888, 887), (380, 889, 893, 892), (382, 894, 896, 895), (384, 897, 899, 898), (381, 891, 902, 900, 385, 383), (386, 387, 903, 901), (388, 389, 379, 378), (904, 908, 906, 905), (392, 907, 911, 910), (394, 912, 914, 913), (396, 915, 917, 916), (393, 909, 920, 918, 397, 395), (398, 399, 921, 919), (400, 401, 391, 390), (407, 402, 925, 406), (405, 408, 923, 922), (403, 419, 415, 924), (413, 412, 417, 414, 411, 410), (418, 416, 404, 409), (432, 939, 430, 935), (434, 423, 420, 431), (441, 426, 439, 442), (934, 429, 936, 933), (938, 435, 940, 937), (422, 433, 428, 421), (941, 424, 425, 436), (927, 928, 930, 929), (427, 931, 437, 438), (926, 440, 443, 932), (450, 451, 444, 445, 452, 453), (449, 448, 455, 454, 447, 446), (942, 946, 944, 943), (458, 945, 949, 948), (460, 950, 952, 951), (462, 953, 955, 954), (459, 947, 958, 956, 463, 461), (464, 465, 959, 957), (466, 467, 457, 456), (960, 964, 962, 961), (470, 963, 967, 966), (472, 968, 970, 969), (474, 971, 973, 972), (471, 965, 976, 974, 475, 473), (476, 477, 977, 975), (478, 479, 469, 468), (978, 982, 980, 979), (482, 981, 985, 984), (484, 986, 988, 987), (486, 989, 991, 990), (483, 983, 994, 992, 487, 485), (488, 489, 995, 993), (490, 491, 481, 480), (497, 492, 999, 496), (495, 498, 997, 996), (493, 509, 505, 998), (503, 502, 507, 504, 501, 500), (508, 506, 494, 499), (570, 569, 574, 62), (570, 571, 573, 569), (1000, 1001, 1004, 512), (516, 1005, 1007, 1006), (514, 1008, 1002, 510), (1009, 517, 521, 1011), (513, 1003, 1010, 519), (511, 515, 520, 518), (1012, 524, 1016, 1013), (528, 1018, 1019, 1017), (526, 522, 1014, 1020), (1021, 1023, 533, 529), (525, 531, 1022, 1015), (523, 530, 532, 527), (534, 567, 566, 565, 544), (541, 536, 553, 554, 555), (551, 552, 540, 543), (549, 538, 539, 550), (548, 547, 545, 546), (563, 556, 535, 564), (561, 562, 537, 542), (560, 558, 557, 559), (65, 62, 574, 575), (568, 572, 573, 571)])
_uv = me_g_g.uv_layers.new(name='UVMap')
_uv.uv.foreach_set('vector', [0.009766, 0.2764, 0.01855, 0.2764, 0.01855, 0.6826, 0.009766, 0.9834, 0.009766, 0.2764, 0.009766, 0.9834, 0.01855, 0.6826, 0.01855, 0.2764, 0.0, 0.04102, 0.3538, 0.04102, 0.3538, 0.06348, 0.0, 0.06348, 1.0, 0.09277, 0.6313, 0.09277, 0.6313, 0.06445, 1.0, 0.06445, 0.207, 0.2764, 0.207, 0.6562, 0.1938, 0.6709, 0.1938, 0.2764, 0.6313, 0.06445, 0.6313, 0.09277, 0.5259, 0.09277, 0.5259, 0.06445, 0.3538, 0.06348, 0.3538, 0.04102, 0.4661, 0.04102, 0.4661, 0.06348, 0.1938, 0.6699, 0.207, 0.6553, 0.207, 0.5283, 0.1938, 0.5283, 0.0, 0.04102, 0.0, 0.06348, 0.3538, 0.06348, 0.3538, 0.04102, 1.0, 0.09277, 1.0, 0.06445, 0.6313, 0.06445, 0.6313, 0.09277, 0.207, 0.2764, 0.1938, 0.2764, 0.1938, 0.6709, 0.207, 0.6562, 0.6313, 0.06445, 0.5259, 0.06445, 0.5259, 0.09277, 0.6313, 0.09277, 0.3538, 0.06348, 0.4661, 0.06348, 0.4661, 0.04102, 0.3538, 0.04102, 0.1938, 0.6699, 0.1938, 0.5283, 0.207, 0.5283, 0.207, 0.6553, 0.9927, 0.2715, 0.9927, 0.2275, 0.9854, 0.2129, 0.8389, 0.2129, 0.8389, 0.2715, 0.9927, 0.2715, 0.8389, 0.2715, 0.8389, 0.2129, 0.9854, 0.2129, 0.9927, 0.2275, 0.978, 0.1875, 0.978, 0.1992, 0.8389, 0.1992, 0.8389, 0.1875, 0.978, 0.1992, 0.978, 0.1875, 0.9854, 0.1875, 0.9854, 0.1992, 0.9302, 0.1992, 0.9302, 0.1875, 0.9521, 0.1875, 0.9521, 0.1992, 0.978, 0.1875, 0.8389, 0.1875, 0.8389, 0.1992, 0.978, 0.1992, 0.978, 0.1992, 0.9854, 0.1992, 0.9854, 0.1875, 0.978, 0.1875, 0.9302, 0.1992, 0.9521, 0.1992, 0.9521, 0.1875, 0.9302, 0.1875, 0.09814, 0.9834, 0.009766, 0.9834, 0.01855, 0.6826, 0.09814, 0.6826, 0.09814, 0.9834, 0.09814, 0.6826, 0.01855, 0.6826, 0.009766, 0.9834, 0.5264, 0.1816, 0.5278, 0.1768, 0.5322, 0.1924, 0.5293, 0.1914, 0.5342, 0.1963, 0.5322, 0.1924, 0.541, 0.1924, 0.5391, 0.1963, 0.5439, 0.1914, 0.541, 0.1924, 0.5454, 0.1768, 0.5469, 0.1816, 0.5469, 0.1719, 0.5454, 0.1768, 0.5415, 0.1611, 0.5444, 0.1621, 0.5322, 0.1924, 0.5278, 0.1768, 0.5322, 0.1611, 0.5415, 0.1611, 0.5454, 0.1768, 0.541, 0.1924, 0.5396, 0.1572, 0.5415, 0.1611, 0.5322, 0.1611, 0.5342, 0.1572, 0.5293, 0.1621, 0.5322, 0.1611, 0.5278, 0.1768, 0.5264, 0.1709, 0.5264, 0.1816, 0.5278, 0.1768, 0.5322, 0.1924, 0.5293, 0.1914, 0.5342, 0.1963, 0.5322, 0.1924, 0.541, 0.1924, 0.5391, 0.1963, 0.5439, 0.1914, 0.541, 0.1924, 0.5454, 0.1768, 0.5469, 0.1816, 0.5469, 0.1719, 0.5454, 0.1768, 0.5415, 0.1611, 0.5444, 0.1621, 0.5322, 0.1924, 0.5278, 0.1768, 0.5322, 0.1611, 0.5415, 0.1611, 0.5454, 0.1768, 0.541, 0.1924, 0.5396, 0.1572, 0.5415, 0.1611, 0.5322, 0.1611, 0.5342, 0.1572, 0.5293, 0.1621, 0.5322, 0.1611, 0.5278, 0.1768, 0.5264, 0.1709, 0.137, 0.00293, 0.2574, 0.09473, 0.2574, 0.125, 0.2574, 0.09473, 0.2574, 0.09473, 0.2574, 0.125, 0.2574, 0.09473, 0.137, 0.00293, 0.137, 0.00293, 0.2739, 0.00293, 0.2739, 0.03516, 0.137, 0.03516, 0.2574, 0.09473, 0.5148, 0.09473, 0.5148, 0.125, 0.2574, 0.125, 0.2574, 0.09473, 0.5148, 0.09473, 0.5148, 0.125, 0.2574, 0.125, 0.137, 0.00293, 0.2739, 0.00293, 0.2739, 0.03516, 0.137, 0.03516, 0.2574, 0.09473, 0.5148, 0.09473, 0.5148, 0.125, 0.2574, 0.125, 0.2574, 0.09473, 0.5148, 0.09473, 0.5148, 0.125, 0.2574, 0.125, 0.9185, 0.1992, 0.9043, 0.1992, 0.9043, 0.1875, 0.9185, 0.1875, 0.8966, 0.1992, 0.8714, 0.1992, 0.8656, 0.1875, 0.8966, 0.1875, 0.8369, 0.1875, 0.8966, 0.1875, 0.8966, 0.1992, 0.832, 0.1992, 0.9185, 0.1992, 0.9185, 0.1875, 0.9261, 0.1875, 0.9261, 0.1992, 0.9043, 0.1875, 0.9043, 0.1992, 0.8966, 0.1992, 0.8966, 0.1875, 0.9513, 0.1992, 0.9261, 0.1992, 0.9261, 0.1875, 0.9572, 0.1875, 0.9185, 0.1992, 0.9185, 0.1875, 0.9261, 0.1875, 0.9261, 0.1992, 0.9043, 0.1875, 0.9043, 0.1992, 0.8966, 0.1992, 0.8966, 0.1875, 0.9043, 0.1875, 0.9185, 0.1875, 0.9185, 0.1992, 0.9043, 0.1992, 0.9261, 0.1875, 0.9858, 0.1875, 0.9907, 0.1992, 0.9261, 0.1992, 0.7949, 0.64, 0.7866, 0.6261, 0.7866, 0.5547, 0.8198, 0.5547, 0.8198, 0.6261, 0.8115, 0.64, 0.7949, 0.6406, 0.7866, 0.626, 0.7866, 0.4951, 0.8198, 0.4951, 0.8198, 0.626, 0.8115, 0.6406, 0.5684, 0.1816, 0.5698, 0.1768, 0.5742, 0.1924, 0.5713, 0.1914, 0.5762, 0.1963, 0.5742, 0.1924, 0.583, 0.1924, 0.5811, 0.1963, 0.5859, 0.1914, 0.583, 0.1924, 0.5874, 0.1768, 0.5889, 0.1816, 0.5889, 0.1719, 0.5874, 0.1768, 0.5835, 0.1611, 0.5864, 0.1621, 0.5742, 0.1924, 0.5698, 0.1768, 0.5742, 0.1611, 0.5835, 0.1611, 0.5874, 0.1768, 0.583, 0.1924, 0.5815, 0.1572, 0.5835, 0.1611, 0.5742, 0.1611, 0.5762, 0.1572, 0.5713, 0.1621, 0.5742, 0.1611, 0.5698, 0.1768, 0.5684, 0.1709, 0.5264, 0.1816, 0.5278, 0.1768, 0.5322, 0.1924, 0.5293, 0.1914, 0.5342, 0.1963, 0.5322, 0.1924, 0.541, 0.1924, 0.5391, 0.1963, 0.5439, 0.1914, 0.541, 0.1924, 0.5454, 0.1768, 0.5469, 0.1816, 0.5469, 0.1719, 0.5454, 0.1768, 0.5415, 0.1611, 0.5444, 0.1621, 0.5322, 0.1924, 0.5278, 0.1768, 0.5322, 0.1611, 0.5415, 0.1611, 0.5454, 0.1768, 0.541, 0.1924, 0.5396, 0.1572, 0.5415, 0.1611, 0.5322, 0.1611, 0.5342, 0.1572, 0.5293, 0.1621, 0.5322, 0.1611, 0.5278, 0.1768, 0.5264, 0.1709, 0.5684, 0.1816, 0.5698, 0.1768, 0.5742, 0.1924, 0.5713, 0.1914, 0.5762, 0.1963, 0.5742, 0.1924, 0.583, 0.1924, 0.5811, 0.1963, 0.5859, 0.1914, 0.583, 0.1924, 0.5874, 0.1768, 0.5889, 0.1816, 0.5889, 0.1719, 0.5874, 0.1768, 0.5835, 0.1611, 0.5864, 0.1621, 0.5742, 0.1924, 0.5698, 0.1768, 0.5742, 0.1611, 0.5835, 0.1611, 0.5874, 0.1768, 0.583, 0.1924, 0.5815, 0.1572, 0.5835, 0.1611, 0.5742, 0.1611, 0.5762, 0.1572, 0.5713, 0.1621, 0.5742, 0.1611, 0.5698, 0.1768, 0.5684, 0.1709, 0.9185, 0.1992, 0.9185, 0.1875, 0.9261, 0.1875, 0.9261, 0.1992, 0.9043, 0.1875, 0.9043, 0.1992, 0.8966, 0.1992, 0.8966, 0.1875, 0.9261, 0.1875, 0.9426, 0.1875, 0.9421, 0.1992, 0.9261, 0.1992, 0.7949, 0.6387, 0.7866, 0.625, 0.7866, 0.4697, 0.8198, 0.4697, 0.8198, 0.625, 0.8115, 0.6387, 0.8807, 0.1992, 0.8802, 0.1875, 0.8966, 0.1875, 0.8966, 0.1992, 0.9185, 0.1992, 0.9043, 0.1992, 0.9043, 0.1875, 0.9185, 0.1875, 0.8966, 0.1992, 0.8714, 0.1992, 0.8656, 0.1875, 0.8966, 0.1875, 0.8369, 0.1875, 0.8966, 0.1875, 0.8966, 0.1992, 0.832, 0.1992, 0.9185, 0.1992, 0.9185, 0.1875, 0.9261, 0.1875, 0.9261, 0.1992, 0.9043, 0.1875, 0.9043, 0.1992, 0.8966, 0.1992, 0.8966, 0.1875, 0.9513, 0.1992, 0.9261, 0.1992, 0.9261, 0.1875, 0.9572, 0.1875, 0.9185, 0.1992, 0.9185, 0.1875, 0.9261, 0.1875, 0.9261, 0.1992, 0.9043, 0.1875, 0.9043, 0.1992, 0.8966, 0.1992, 0.8966, 0.1875, 0.9043, 0.1875, 0.9185, 0.1875, 0.9185, 0.1992, 0.9043, 0.1992, 0.9261, 0.1875, 0.9858, 0.1875, 0.9907, 0.1992, 0.9261, 0.1992, 0.7949, 0.64, 0.7866, 0.6261, 0.7866, 0.5547, 0.8198, 0.5547, 0.8198, 0.6261, 0.8115, 0.64, 0.7949, 0.6406, 0.7866, 0.626, 0.7866, 0.4951, 0.8198, 0.4951, 0.8198, 0.626, 0.8115, 0.6406, 0.5684, 0.1816, 0.5698, 0.1768, 0.5742, 0.1924, 0.5713, 0.1914, 0.5762, 0.1963, 0.5742, 0.1924, 0.583, 0.1924, 0.5811, 0.1963, 0.5859, 0.1914, 0.583, 0.1924, 0.5874, 0.1768, 0.5889, 0.1816, 0.5889, 0.1719, 0.5874, 0.1768, 0.5835, 0.1611, 0.5864, 0.1621, 0.5742, 0.1924, 0.5698, 0.1768, 0.5742, 0.1611, 0.5835, 0.1611, 0.5874, 0.1768, 0.583, 0.1924, 0.5815, 0.1572, 0.5835, 0.1611, 0.5742, 0.1611, 0.5762, 0.1572, 0.5713, 0.1621, 0.5742, 0.1611, 0.5698, 0.1768, 0.5684, 0.1709, 0.5264, 0.1816, 0.5278, 0.1768, 0.5322, 0.1924, 0.5293, 0.1914, 0.5342, 0.1963, 0.5322, 0.1924, 0.541, 0.1924, 0.5391, 0.1963, 0.5439, 0.1914, 0.541, 0.1924, 0.5454, 0.1768, 0.5469, 0.1816, 0.5469, 0.1719, 0.5454, 0.1768, 0.5415, 0.1611, 0.5444, 0.1621, 0.5322, 0.1924, 0.5278, 0.1768, 0.5322, 0.1611, 0.5415, 0.1611, 0.5454, 0.1768, 0.541, 0.1924, 0.5396, 0.1572, 0.5415, 0.1611, 0.5322, 0.1611, 0.5342, 0.1572, 0.5293, 0.1621, 0.5322, 0.1611, 0.5278, 0.1768, 0.5264, 0.1709, 0.5684, 0.1816, 0.5698, 0.1768, 0.5742, 0.1924, 0.5713, 0.1914, 0.5762, 0.1963, 0.5742, 0.1924, 0.583, 0.1924, 0.5811, 0.1963, 0.5859, 0.1914, 0.583, 0.1924, 0.5874, 0.1768, 0.5889, 0.1816, 0.5889, 0.1719, 0.5874, 0.1768, 0.5835, 0.1611, 0.5864, 0.1621, 0.5742, 0.1924, 0.5698, 0.1768, 0.5742, 0.1611, 0.5835, 0.1611, 0.5874, 0.1768, 0.583, 0.1924, 0.5815, 0.1572, 0.5835, 0.1611, 0.5742, 0.1611, 0.5762, 0.1572, 0.5713, 0.1621, 0.5742, 0.1611, 0.5698, 0.1768, 0.5684, 0.1709, 0.9185, 0.1992, 0.9185, 0.1875, 0.9261, 0.1875, 0.9261, 0.1992, 0.9043, 0.1875, 0.9043, 0.1992, 0.8966, 0.1992, 0.8966, 0.1875, 0.9261, 0.1875, 0.9426, 0.1875, 0.9421, 0.1992, 0.9261, 0.1992, 0.7949, 0.6387, 0.7866, 0.625, 0.7866, 0.4697, 0.8198, 0.4697, 0.8198, 0.625, 0.8115, 0.6387, 0.8807, 0.1992, 0.8802, 0.1875, 0.8966, 0.1875, 0.8966, 0.1992, 0.5264, 0.1816, 0.5278, 0.1768, 0.5322, 0.1924, 0.5293, 0.1914, 0.5342, 0.1963, 0.5322, 0.1924, 0.541, 0.1924, 0.5391, 0.1963, 0.5439, 0.1914, 0.541, 0.1924, 0.5454, 0.1768, 0.5469, 0.1816, 0.5469, 0.1719, 0.5454, 0.1768, 0.5415, 0.1611, 0.5444, 0.1621, 0.5322, 0.1924, 0.5278, 0.1768, 0.5322, 0.1611, 0.5415, 0.1611, 0.5454, 0.1768, 0.541, 0.1924, 0.5396, 0.1572, 0.5415, 0.1611, 0.5322, 0.1611, 0.5342, 0.1572, 0.5293, 0.1621, 0.5322, 0.1611, 0.5278, 0.1768, 0.5264, 0.1709, 0.5264, 0.1816, 0.5278, 0.1768, 0.5322, 0.1924, 0.5293, 0.1914, 0.5342, 0.1963, 0.5322, 0.1924, 0.541, 0.1924, 0.5391, 0.1963, 0.5439, 0.1914, 0.541, 0.1924, 0.5454, 0.1768, 0.5469, 0.1816, 0.5469, 0.1719, 0.5454, 0.1768, 0.5415, 0.1611, 0.5444, 0.1621, 0.5322, 0.1924, 0.5278, 0.1768, 0.5322, 0.1611, 0.5415, 0.1611, 0.5454, 0.1768, 0.541, 0.1924, 0.5396, 0.1572, 0.5415, 0.1611, 0.5322, 0.1611, 0.5342, 0.1572, 0.5293, 0.1621, 0.5322, 0.1611, 0.5278, 0.1768, 0.5264, 0.1709, 0.137, 0.00293, 0.2574, 0.09473, 0.2574, 0.125, 0.2574, 0.09473, 0.2574, 0.09473, 0.2574, 0.125, 0.2574, 0.09473, 0.137, 0.00293, 0.137, 0.00293, 0.2739, 0.00293, 0.2739, 0.03516, 0.137, 0.03516, 0.2574, 0.09473, 0.5148, 0.09473, 0.5148, 0.125, 0.2574, 0.125, 0.2574, 0.09473, 0.5148, 0.09473, 0.5148, 0.125, 0.2574, 0.125, 0.137, 0.00293, 0.2739, 0.00293, 0.2739, 0.03516, 0.137, 0.03516, 0.2574, 0.09473, 0.5148, 0.09473, 0.5148, 0.125, 0.2574, 0.125, 0.2574, 0.09473, 0.5148, 0.09473, 0.5148, 0.125, 0.2574, 0.125, 0.9185, 0.1992, 0.9043, 0.1992, 0.9043, 0.1875, 0.9185, 0.1875, 0.8966, 0.1992, 0.8714, 0.1992, 0.8656, 0.1875, 0.8966, 0.1875, 0.8369, 0.1875, 0.8966, 0.1875, 0.8966, 0.1992, 0.832, 0.1992, 0.9185, 0.1992, 0.9185, 0.1875, 0.9261, 0.1875, 0.9261, 0.1992, 0.9043, 0.1875, 0.9043, 0.1992, 0.8966, 0.1992, 0.8966, 0.1875, 0.9513, 0.1992, 0.9261, 0.1992, 0.9261, 0.1875, 0.9572, 0.1875, 0.9185, 0.1992, 0.9185, 0.1875, 0.9261, 0.1875, 0.9261, 0.1992, 0.9043, 0.1875, 0.9043, 0.1992, 0.8966, 0.1992, 0.8966, 0.1875, 0.9043, 0.1875, 0.9185, 0.1875, 0.9185, 0.1992, 0.9043, 0.1992, 0.9261, 0.1875, 0.9858, 0.1875, 0.9907, 0.1992, 0.9261, 0.1992, 0.7949, 0.64, 0.7866, 0.6261, 0.7866, 0.5547, 0.8198, 0.5547, 0.8198, 0.6261, 0.8115, 0.64, 0.7949, 0.6406, 0.7866, 0.626, 0.7866, 0.4951, 0.8198, 0.4951, 0.8198, 0.626, 0.8115, 0.6406, 0.5684, 0.1816, 0.5698, 0.1768, 0.5742, 0.1924, 0.5713, 0.1914, 0.5762, 0.1963, 0.5742, 0.1924, 0.583, 0.1924, 0.5811, 0.1963, 0.5859, 0.1914, 0.583, 0.1924, 0.5874, 0.1768, 0.5889, 0.1816, 0.5889, 0.1719, 0.5874, 0.1768, 0.5835, 0.1611, 0.5864, 0.1621, 0.5742, 0.1924, 0.5698, 0.1768, 0.5742, 0.1611, 0.5835, 0.1611, 0.5874, 0.1768, 0.583, 0.1924, 0.5815, 0.1572, 0.5835, 0.1611, 0.5742, 0.1611, 0.5762, 0.1572, 0.5713, 0.1621, 0.5742, 0.1611, 0.5698, 0.1768, 0.5684, 0.1709, 0.5264, 0.1816, 0.5278, 0.1768, 0.5322, 0.1924, 0.5293, 0.1914, 0.5342, 0.1963, 0.5322, 0.1924, 0.541, 0.1924, 0.5391, 0.1963, 0.5439, 0.1914, 0.541, 0.1924, 0.5454, 0.1768, 0.5469, 0.1816, 0.5469, 0.1719, 0.5454, 0.1768, 0.5415, 0.1611, 0.5444, 0.1621, 0.5322, 0.1924, 0.5278, 0.1768, 0.5322, 0.1611, 0.5415, 0.1611, 0.5454, 0.1768, 0.541, 0.1924, 0.5396, 0.1572, 0.5415, 0.1611, 0.5322, 0.1611, 0.5342, 0.1572, 0.5293, 0.1621, 0.5322, 0.1611, 0.5278, 0.1768, 0.5264, 0.1709, 0.5684, 0.1816, 0.5698, 0.1768, 0.5742, 0.1924, 0.5713, 0.1914, 0.5762, 0.1963, 0.5742, 0.1924, 0.583, 0.1924, 0.5811, 0.1963, 0.5859, 0.1914, 0.583, 0.1924, 0.5874, 0.1768, 0.5889, 0.1816, 0.5889, 0.1719, 0.5874, 0.1768, 0.5835, 0.1611, 0.5864, 0.1621, 0.5742, 0.1924, 0.5698, 0.1768, 0.5742, 0.1611, 0.5835, 0.1611, 0.5874, 0.1768, 0.583, 0.1924, 0.5815, 0.1572, 0.5835, 0.1611, 0.5742, 0.1611, 0.5762, 0.1572, 0.5713, 0.1621, 0.5742, 0.1611, 0.5698, 0.1768, 0.5684, 0.1709, 0.9185, 0.1992, 0.9185, 0.1875, 0.9261, 0.1875, 0.9261, 0.1992, 0.9043, 0.1875, 0.9043, 0.1992, 0.8966, 0.1992, 0.8966, 0.1875, 0.9261, 0.1875, 0.9426, 0.1875, 0.9421, 0.1992, 0.9261, 0.1992, 0.7949, 0.6387, 0.7866, 0.625, 0.7866, 0.4697, 0.8198, 0.4697, 0.8198, 0.625, 0.8115, 0.6387, 0.8807, 0.1992, 0.8802, 0.1875, 0.8966, 0.1875, 0.8966, 0.1992, 0.9185, 0.1992, 0.9043, 0.1992, 0.9043, 0.1875, 0.9185, 0.1875, 0.8966, 0.1992, 0.8714, 0.1992, 0.8656, 0.1875, 0.8966, 0.1875, 0.8369, 0.1875, 0.8966, 0.1875, 0.8966, 0.1992, 0.832, 0.1992, 0.9185, 0.1992, 0.9185, 0.1875, 0.9261, 0.1875, 0.9261, 0.1992, 0.9043, 0.1875, 0.9043, 0.1992, 0.8966, 0.1992, 0.8966, 0.1875, 0.9513, 0.1992, 0.9261, 0.1992, 0.9261, 0.1875, 0.9572, 0.1875, 0.9185, 0.1992, 0.9185, 0.1875, 0.9261, 0.1875, 0.9261, 0.1992, 0.9043, 0.1875, 0.9043, 0.1992, 0.8966, 0.1992, 0.8966, 0.1875, 0.9043, 0.1875, 0.9185, 0.1875, 0.9185, 0.1992, 0.9043, 0.1992, 0.9261, 0.1875, 0.9858, 0.1875, 0.9907, 0.1992, 0.9261, 0.1992, 0.7949, 0.64, 0.7866, 0.6261, 0.7866, 0.5547, 0.8198, 0.5547, 0.8198, 0.6261, 0.8115, 0.64, 0.7949, 0.6406, 0.7866, 0.626, 0.7866, 0.4951, 0.8198, 0.4951, 0.8198, 0.626, 0.8115, 0.6406, 0.5684, 0.1816, 0.5698, 0.1768, 0.5742, 0.1924, 0.5713, 0.1914, 0.5762, 0.1963, 0.5742, 0.1924, 0.583, 0.1924, 0.5811, 0.1963, 0.5859, 0.1914, 0.583, 0.1924, 0.5874, 0.1768, 0.5889, 0.1816, 0.5889, 0.1719, 0.5874, 0.1768, 0.5835, 0.1611, 0.5864, 0.1621, 0.5742, 0.1924, 0.5698, 0.1768, 0.5742, 0.1611, 0.5835, 0.1611, 0.5874, 0.1768, 0.583, 0.1924, 0.5815, 0.1572, 0.5835, 0.1611, 0.5742, 0.1611, 0.5762, 0.1572, 0.5713, 0.1621, 0.5742, 0.1611, 0.5698, 0.1768, 0.5684, 0.1709, 0.5264, 0.1816, 0.5278, 0.1768, 0.5322, 0.1924, 0.5293, 0.1914, 0.5342, 0.1963, 0.5322, 0.1924, 0.541, 0.1924, 0.5391, 0.1963, 0.5439, 0.1914, 0.541, 0.1924, 0.5454, 0.1768, 0.5469, 0.1816, 0.5469, 0.1719, 0.5454, 0.1768, 0.5415, 0.1611, 0.5444, 0.1621, 0.5322, 0.1924, 0.5278, 0.1768, 0.5322, 0.1611, 0.5415, 0.1611, 0.5454, 0.1768, 0.541, 0.1924, 0.5396, 0.1572, 0.5415, 0.1611, 0.5322, 0.1611, 0.5342, 0.1572, 0.5293, 0.1621, 0.5322, 0.1611, 0.5278, 0.1768, 0.5264, 0.1709, 0.5684, 0.1816, 0.5698, 0.1768, 0.5742, 0.1924, 0.5713, 0.1914, 0.5762, 0.1963, 0.5742, 0.1924, 0.583, 0.1924, 0.5811, 0.1963, 0.5859, 0.1914, 0.583, 0.1924, 0.5874, 0.1768, 0.5889, 0.1816, 0.5889, 0.1719, 0.5874, 0.1768, 0.5835, 0.1611, 0.5864, 0.1621, 0.5742, 0.1924, 0.5698, 0.1768, 0.5742, 0.1611, 0.5835, 0.1611, 0.5874, 0.1768, 0.583, 0.1924, 0.5815, 0.1572, 0.5835, 0.1611, 0.5742, 0.1611, 0.5762, 0.1572, 0.5713, 0.1621, 0.5742, 0.1611, 0.5698, 0.1768, 0.5684, 0.1709, 0.9185, 0.1992, 0.9185, 0.1875, 0.9261, 0.1875, 0.9261, 0.1992, 0.9043, 0.1875, 0.9043, 0.1992, 0.8966, 0.1992, 0.8966, 0.1875, 0.9261, 0.1875, 0.9426, 0.1875, 0.9421, 0.1992, 0.9261, 0.1992, 0.7949, 0.6387, 0.7866, 0.625, 0.7866, 0.4697, 0.8198, 0.4697, 0.8198, 0.625, 0.8115, 0.6387, 0.8807, 0.1992, 0.8802, 0.1875, 0.8966, 0.1875, 0.8966, 0.1992, 0.09814, 0.9834, 0.09814, 0.6826, 0.01855, 0.6826, 0.009766, 0.9834, 0.09814, 0.9834, 0.009766, 0.9834, 0.01855, 0.6826, 0.09814, 0.6826, 0.0, 0.04102, 0.3538, 0.04102, 0.3538, 0.06348, 0.0, 0.06348, 1.0, 0.09277, 0.6313, 0.09277, 0.6313, 0.06445, 1.0, 0.06445, 0.207, 0.2764, 0.207, 0.6562, 0.1938, 0.6709, 0.1938, 0.2764, 0.6313, 0.06445, 0.6313, 0.09277, 0.5259, 0.09277, 0.5259, 0.06445, 0.3538, 0.06348, 0.3538, 0.04102, 0.4661, 0.04102, 0.4661, 0.06348, 0.1938, 0.6699, 0.207, 0.6553, 0.207, 0.5283, 0.1938, 0.5283, 0.0, 0.04102, 0.0, 0.06348, 0.3538, 0.06348, 0.3538, 0.04102, 1.0, 0.09277, 1.0, 0.06445, 0.6313, 0.06445, 0.6313, 0.09277, 0.207, 0.2764, 0.1938, 0.2764, 0.1938, 0.6709, 0.207, 0.6562, 0.6313, 0.06445, 0.5259, 0.06445, 0.5259, 0.09277, 0.6313, 0.09277, 0.3538, 0.06348, 0.4661, 0.06348, 0.4661, 0.04102, 0.3538, 0.04102, 0.1938, 0.6699, 0.1938, 0.5283, 0.207, 0.5283, 0.207, 0.6553, 0.9927, 0.2715, 0.9927, 0.2275, 0.9854, 0.2129, 0.8389, 0.2129, 0.8389, 0.2715, 0.9927, 0.2715, 0.8389, 0.2715, 0.8389, 0.2129, 0.9854, 0.2129, 0.9927, 0.2275, 0.978, 0.1875, 0.978, 0.1992, 0.8389, 0.1992, 0.8389, 0.1875, 0.978, 0.1992, 0.978, 0.1875, 0.9854, 0.1875, 0.9854, 0.1992, 0.9302, 0.1992, 0.9302, 0.1875, 0.9521, 0.1875, 0.9521, 0.1992, 0.978, 0.1875, 0.8389, 0.1875, 0.8389, 0.1992, 0.978, 0.1992, 0.978, 0.1992, 0.9854, 0.1992, 0.9854, 0.1875, 0.978, 0.1875, 0.9302, 0.1992, 0.9521, 0.1992, 0.9521, 0.1875, 0.9302, 0.1875, 0.009766, 0.2764, 0.009766, 0.9834, 0.01855, 0.6826, 0.01855, 0.2764, 0.009766, 0.2764, 0.01855, 0.2764, 0.01855, 0.6826, 0.009766, 0.9834])
_ca = me_g_g.color_attributes.new('Col', 'BYTE_COLOR', 'CORNER')
_ca.data.foreach_set('color', [1.0, 1.0, 1.0, 1.0, 1.0, 1.0, 1.0, 1.0, 1.0, 1.0, 1.0, 1.0, 1.0, 1.0, 1.0, 1.0, 1.0, 1.0, 1.0, 1.0, 1.0, 1.0, 1.0, 1.0, 1.0, 1.0, 1.0, 1.0, 1.0, 1.0, 1.0, 1.0, 1.0, 1.0, 1.0, 1.0, 1.0, 1.0, 1.0, 1.0, 1.0, 1.0, 1.0, 1.0, 1.0, 1.0, 1.0, 1.0, 1.0, 1.0, 1.0, 1.0, 1.0, 1.0, 1.0, 1.0, 1.0, 1.0, 1.0, 1.0, 1.0, 1.0, 1.0, 1.0, 1.0, 1.0, 1.0, 1.0, 1.0, 1.0, 1.0, 1.0, 1.0, 1.0, 1.0, 1.0, 1.0, 1.0, 1.0, 1.0, 1.0, 1.0, 1.0, 1.0, 1.0, 1.0, 1.0, 1.0, 1.0, 1.0, 1.0, 1.0, 1.0, 1.0, 1.0, 1.0, 1.0, 1.0, 1.0, 1.0, 1.0, 1.0, 1.0, 1.0, 1.0, 1.0, 1.0, 1.0, 1.0, 1.0, 1.0, 1.0, 1.0, 1.0, 1.0, 1.0, 1.0, 1.0, 1.0, 1.0, 1.0, 1.0, 1.0, 1.0, 1.0, 1.0, 1.0, 1.0, 1.0, 1.0, 1.0, 1.0, 1.0, 1.0, 1.0, 1.0, 1.0, 1.0, 1.0, 1.0, 1.0, 1.0, 1.0, 1.0, 1.0, 1.0, 1.0, 1.0, 1.0, 1.0, 1.0, 1.0, 1.0, 1.0, 1.0, 1.0, 1.0, 1.0, 1.0, 1.0, 1.0, 1.0, 1.0, 1.0, 1.0, 1.0, 1.0, 1.0, 1.0, 1.0, 1.0, 1.0, 1.0, 1.0, 1.0, 1.0, 1.0, 1.0, 1.0, 1.0, 1.0, 1.0, 1.0, 1.0, 1.0, 1.0, 1.0, 1.0, 1.0, 1.0, 1.0, 1.0, 1.0, 1.0, 1.0, 1.0, 1.0, 1.0, 1.0, 1.0, 1.0, 1.0, 1.0, 1.0, 1.0, 1.0, 1.0, 1.0, 1.0, 1.0, 1.0, 1.0, 1.0, 1.0, 1.0, 1.0, 1.0, 1.0, 1.0, 1.0, 1.0, 1.0, 1.0, 1.0, 1.0, 1.0, 1.0, 1.0, 1.0, 1.0, 1.0, 1.0, 1.0, 1.0, 1.0, 1.0, 1.0, 1.0, 1.0, 1.0, 1.0, 1.0, 1.0, 1.0, 1.0, 1.0, 1.0, 1.0, 1.0, 1.0, 1.0, 1.0, 1.0, 1.0, 1.0, 1.0, 1.0, 1.0, 1.0, 1.0, 1.0, 1.0, 1.0, 1.0, 1.0, 1.0, 1.0, 1.0, 1.0, 1.0, 1.0, 1.0, 1.0, 1.0, 1.0, 1.0, 1.0, 1.0, 1.0, 1.0, 1.0, 1.0, 1.0, 1.0, 1.0, 1.0, 1.0, 1.0, 1.0, 1.0, 1.0, 1.0, 1.0, 1.0, 1.0, 1.0, 1.0, 1.0, 1.0, 1.0, 1.0, 1.0, 1.0, 1.0, 1.0, 1.0, 1.0, 1.0, 1.0, 1.0, 1.0, 1.0, 1.0, 1.0, 1.0, 1.0, 1.0, 1.0, 1.0, 1.0, 1.0, 1.0, 1.0, 1.0, 1.0, 1.0, 1.0, 1.0, 1.0, 1.0, 1.0, 1.0, 1.0, 1.0, 1.0, 1.0, 1.0, 1.0, 1.0, 1.0, 1.0, 1.0, 1.0, 1.0, 1.0, 1.0, 1.0, 1.0, 1.0, 1.0, 1.0, 1.0, 1.0, 1.0, 1.0, 1.0, 1.0, 1.0, 1.0, 1.0, 1.0, 1.0, 1.0, 1.0, 1.0, 1.0, 1.0, 1.0, 1.0, 1.0, 1.0, 1.0, 1.0, 1.0, 1.0, 1.0, 1.0, 1.0, 1.0, 1.0, 1.0, 1.0, 1.0, 1.0, 1.0, 1.0, 1.0, 1.0, 1.0, 1.0, 1.0, 1.0, 1.0, 1.0, 1.0, 1.0, 1.0, 1.0, 1.0, 1.0, 1.0, 1.0, 1.0, 1.0, 1.0, 1.0, 1.0, 1.0, 1.0, 1.0, 1.0, 1.0, 1.0, 1.0, 1.0, 1.0, 1.0, 1.0, 1.0, 1.0, 1.0, 1.0, 1.0, 1.0, 1.0, 1.0, 1.0, 1.0, 1.0, 1.0, 1.0, 1.0, 1.0, 1.0, 1.0, 1.0, 1.0, 1.0, 1.0, 1.0, 1.0, 1.0, 1.0, 1.0, 1.0, 1.0, 1.0, 1.0, 1.0, 1.0, 1.0, 1.0, 1.0, 1.0, 1.0, 1.0, 1.0, 1.0, 1.0, 1.0, 1.0, 1.0, 1.0, 1.0, 1.0, 1.0, 1.0, 1.0, 1.0, 1.0, 1.0, 1.0, 1.0, 1.0, 1.0, 1.0, 1.0, 1.0, 1.0, 1.0, 1.0, 1.0, 1.0, 1.0, 1.0, 1.0, 1.0, 1.0, 1.0, 1.0, 1.0, 1.0, 1.0, 1.0, 1.0, 1.0, 1.0, 1.0, 1.0, 1.0, 1.0, 1.0, 1.0, 1.0, 1.0, 1.0, 1.0, 1.0, 1.0, 1.0, 1.0, 1.0, 1.0, 1.0, 1.0, 1.0, 1.0, 1.0, 1.0, 1.0, 1.0, 1.0, 1.0, 1.0, 1.0, 1.0, 1.0, 1.0, 1.0, 1.0, 1.0, 1.0, 1.0, 1.0, 1.0, 1.0, 1.0, 1.0, 1.0, 1.0, 1.0, 1.0, 1.0, 1.0, 1.0, 1.0, 1.0, 1.0, 1.0, 1.0, 1.0, 1.0, 1.0, 1.0, 1.0, 1.0, 1.0, 1.0, 1.0, 1.0, 1.0, 1.0, 1.0, 1.0, 1.0, 1.0, 1.0, 1.0, 1.0, 1.0, 1.0, 1.0, 1.0, 1.0, 1.0, 1.0, 1.0, 1.0, 1.0, 1.0, 1.0, 1.0, 1.0, 1.0, 1.0, 1.0, 1.0, 1.0, 1.0, 1.0, 1.0, 1.0, 1.0, 1.0, 1.0, 1.0, 1.0, 1.0, 1.0, 1.0, 1.0, 1.0, 1.0, 1.0, 1.0, 1.0, 1.0, 1.0, 1.0, 1.0, 1.0, 1.0, 1.0, 1.0, 1.0, 1.0, 1.0, 1.0, 1.0, 1.0, 1.0, 1.0, 1.0, 1.0, 1.0, 1.0, 1.0, 1.0, 1.0, 1.0, 1.0, 1.0, 1.0, 1.0, 1.0, 1.0, 1.0, 1.0, 1.0, 1.0, 1.0, 1.0, 1.0, 1.0, 1.0, 1.0, 1.0, 1.0, 1.0, 1.0, 1.0, 1.0, 1.0, 1.0, 1.0, 1.0, 1.0, 1.0, 1.0, 1.0, 1.0, 1.0, 1.0, 1.0, 1.0, 1.0, 1.0, 1.0, 1.0, 1.0, 1.0, 1.0, 1.0, 1.0, 1.0, 1.0, 1.0, 1.0, 1.0, 1.0, 1.0, 1.0, 1.0, 1.0, 1.0, 1.0, 1.0, 1.0, 1.0, 1.0, 1.0, 1.0, 1.0, 1.0, 1.0, 1.0, 1.0, 1.0, 1.0, 1.0, 1.0, 1.0, 1.0, 1.0, 1.0, 1.0, 1.0, 1.0, 1.0, 1.0, 1.0, 1.0, 1.0, 1.0, 1.0, 1.0, 1.0, 1.0, 1.0, 1.0, 1.0, 1.0, 1.0, 1.0, 1.0, 1.0, 1.0, 1.0, 1.0, 1.0, 1.0, 1.0, 1.0, 1.0, 1.0, 1.0, 1.0, 1.0, 1.0, 1.0, 1.0, 1.0, 1.0, 1.0, 1.0, 1.0, 1.0, 1.0, 1.0, 1.0, 1.0, 1.0, 1.0, 1.0, 1.0, 1.0, 1.0, 1.0, 1.0, 1.0, 1.0, 1.0, 1.0, 1.0, 1.0, 1.0, 1.0, 1.0, 1.0, 1.0, 1.0, 1.0, 1.0, 1.0, 1.0, 1.0, 1.0, 1.0, 1.0, 1.0, 1.0, 1.0, 1.0, 1.0, 1.0, 1.0, 1.0, 1.0, 1.0, 1.0, 1.0, 1.0, 1.0, 1.0, 1.0, 1.0, 1.0, 1.0, 1.0, 1.0, 1.0, 1.0, 1.0, 1.0, 1.0, 1.0, 1.0, 1.0, 1.0, 1.0, 1.0, 1.0, 1.0, 1.0, 1.0, 1.0, 1.0, 1.0, 1.0, 1.0, 1.0, 1.0, 1.0, 1.0, 1.0, 1.0, 1.0, 1.0, 1.0, 1.0, 1.0, 1.0, 1.0, 1.0, 1.0, 1.0, 1.0, 1.0, 1.0, 1.0, 1.0, 1.0, 1.0, 1.0, 1.0, 1.0, 1.0, 1.0, 1.0, 1.0, 1.0, 1.0, 1.0, 1.0, 1.0, 1.0, 1.0, 1.0, 1.0, 1.0, 1.0, 1.0, 1.0, 1.0, 1.0, 1.0, 1.0, 1.0, 1.0, 1.0, 1.0, 1.0, 1.0, 1.0, 1.0, 1.0, 1.0, 1.0, 1.0, 1.0, 1.0, 1.0, 1.0, 1.0, 1.0, 1.0, 1.0, 1.0, 1.0, 1.0, 1.0, 1.0, 1.0, 1.0, 1.0, 1.0, 1.0, 1.0, 1.0, 1.0, 1.0, 1.0, 1.0, 1.0, 1.0, 1.0, 1.0, 1.0, 1.0, 1.0, 1.0, 1.0, 1.0, 1.0, 1.0, 1.0, 1.0, 1.0, 1.0, 1.0, 1.0, 1.0, 1.0, 1.0, 1.0, 1.0, 1.0, 1.0, 1.0, 1.0, 1.0, 1.0, 1.0, 1.0, 1.0, 1.0, 1.0, 1.0, 1.0, 1.0, 1.0, 1.0, 1.0, 1.0, 1.0, 1.0, 1.0, 1.0, 1.0, 1.0, 1.0, 1.0, 1.0, 1.0, 1.0, 1.0, 1.0, 1.0, 1.0, 1.0, 1.0, 1.0, 1.0, 1.0, 1.0, 1.0, 1.0, 1.0, 1.0, 1.0, 1.0, 1.0, 1.0, 1.0, 1.0, 1.0, 1.0, 1.0, 1.0, 1.0, 1.0, 1.0, 1.0, 1.0, 1.0, 1.0, 1.0, 1.0, 1.0, 1.0, 1.0, 1.0, 1.0, 1.0, 1.0, 1.0, 1.0, 1.0, 1.0, 1.0, 1.0, 1.0, 1.0, 1.0, 1.0, 1.0, 1.0, 1.0, 1.0, 1.0, 1.0, 1.0, 1.0, 1.0, 1.0, 1.0, 1.0, 1.0, 1.0, 1.0, 1.0, 1.0, 1.0, 1.0, 1.0, 1.0, 1.0, 1.0, 1.0, 1.0, 1.0, 1.0, 1.0, 1.0, 1.0, 1.0, 1.0, 1.0, 1.0, 1.0, 1.0, 1.0, 1.0, 1.0, 1.0, 1.0, 1.0, 1.0, 1.0, 1.0, 1.0, 1.0, 1.0, 1.0, 1.0, 1.0, 1.0, 1.0, 1.0, 1.0, 1.0, 1.0, 1.0, 1.0, 1.0, 1.0, 1.0, 1.0, 1.0, 1.0, 1.0, 1.0, 1.0, 1.0, 1.0, 1.0, 1.0, 1.0, 1.0, 1.0, 1.0, 1.0, 1.0, 1.0, 1.0, 1.0, 1.0, 1.0, 1.0, 1.0, 1.0, 1.0, 1.0, 1.0, 1.0, 1.0, 1.0, 1.0, 1.0, 1.0, 1.0, 1.0, 1.0, 1.0, 1.0, 1.0, 1.0, 1.0, 1.0, 1.0, 1.0, 1.0, 1.0, 1.0, 1.0, 1.0, 1.0, 1.0, 1.0, 1.0, 1.0, 1.0, 1.0, 1.0, 1.0, 1.0, 1.0, 1.0, 1.0, 1.0, 1.0, 1.0, 1.0, 1.0, 1.0, 1.0, 1.0, 1.0, 1.0, 1.0, 1.0, 1.0, 1.0, 1.0, 1.0, 1.0, 1.0, 1.0, 1.0, 1.0, 1.0, 1.0, 1.0, 1.0, 1.0, 1.0, 1.0, 1.0, 1.0, 1.0, 1.0, 1.0, 1.0, 1.0, 1.0, 1.0, 1.0, 1.0, 1.0, 1.0, 1.0, 1.0, 1.0, 1.0, 1.0, 1.0, 1.0, 1.0, 1.0, 1.0, 1.0, 1.0, 1.0, 1.0, 1.0, 1.0, 1.0, 1.0, 1.0, 1.0, 1.0, 1.0, 1.0, 1.0, 1.0, 1.0, 1.0, 1.0, 1.0, 1.0, 1.0, 1.0, 1.0, 1.0, 1.0, 1.0, 1.0, 1.0, 1.0, 1.0, 1.0, 1.0, 1.0, 1.0, 1.0, 1.0, 1.0, 1.0, 1.0, 1.0, 1.0, 1.0, 1.0, 1.0, 1.0, 1.0, 1.0, 1.0, 1.0, 1.0, 1.0, 1.0, 1.0, 1.0, 1.0, 1.0, 1.0, 1.0, 1.0, 1.0, 1.0, 1.0, 1.0, 1.0, 1.0, 1.0, 1.0, 1.0, 1.0, 1.0, 1.0, 1.0, 1.0, 1.0, 1.0, 1.0, 1.0, 1.0, 1.0, 1.0, 1.0, 1.0, 1.0, 1.0, 1.0, 1.0, 1.0, 1.0, 1.0, 1.0, 1.0, 1.0, 1.0, 1.0, 1.0, 1.0, 1.0, 1.0, 1.0, 1.0, 1.0, 1.0, 1.0, 1.0, 1.0, 1.0, 1.0, 1.0, 1.0, 1.0, 1.0, 1.0, 1.0, 1.0, 1.0, 1.0, 1.0, 1.0, 1.0, 1.0, 1.0, 1.0, 1.0, 1.0, 1.0, 1.0, 1.0, 1.0, 1.0, 1.0, 1.0, 1.0, 1.0, 1.0, 1.0, 1.0, 1.0, 1.0, 1.0, 1.0, 1.0, 1.0, 1.0, 1.0, 1.0, 1.0, 1.0, 1.0, 1.0, 1.0, 1.0, 1.0, 1.0, 1.0, 1.0, 1.0, 1.0, 1.0, 1.0, 1.0, 1.0, 1.0, 1.0, 1.0, 1.0, 1.0, 1.0, 1.0, 1.0, 1.0, 1.0, 1.0, 1.0, 1.0, 1.0, 1.0, 1.0, 1.0, 1.0, 1.0, 1.0, 1.0, 1.0, 1.0, 1.0, 1.0, 1.0, 1.0, 1.0, 1.0, 1.0, 1.0, 1.0, 1.0, 1.0, 1.0, 1.0, 1.0, 1.0, 1.0, 1.0, 1.0, 1.0, 1.0, 1.0, 1.0, 1.0, 1.0, 1.0, 1.0, 1.0, 1.0, 1.0, 1.0, 1.0, 1.0, 1.0, 1.0, 1.0, 1.0, 1.0, 1.0, 1.0, 1.0, 1.0, 1.0, 1.0, 1.0, 1.0, 1.0, 1.0, 1.0, 1.0, 1.0, 1.0, 1.0, 1.0, 1.0, 1.0, 1.0, 1.0, 1.0, 1.0, 1.0, 1.0, 1.0, 1.0, 1.0, 1.0, 1.0, 1.0, 1.0, 1.0, 1.0, 1.0, 1.0, 1.0, 1.0, 1.0, 1.0, 1.0, 1.0, 1.0, 1.0, 1.0, 1.0, 1.0, 1.0, 1.0, 1.0, 1.0, 1.0, 1.0, 1.0, 1.0, 1.0, 1.0, 1.0, 1.0, 1.0, 1.0, 1.0, 1.0, 1.0, 1.0, 1.0, 1.0, 1.0, 1.0, 1.0, 1.0, 1.0, 1.0, 1.0, 1.0, 1.0, 1.0, 1.0, 1.0, 1.0, 1.0, 1.0, 1.0, 1.0, 1.0, 1.0, 1.0, 1.0, 1.0, 1.0, 1.0, 1.0, 1.0, 1.0, 1.0, 1.0, 1.0, 1.0, 1.0, 1.0, 1.0, 1.0, 1.0, 1.0, 1.0, 1.0, 1.0, 1.0, 1.0, 1.0, 1.0, 1.0, 1.0, 1.0, 1.0, 1.0, 1.0, 1.0, 1.0, 1.0, 1.0, 1.0, 1.0, 1.0, 1.0, 1.0, 1.0, 1.0, 1.0, 1.0, 1.0, 1.0, 1.0, 1.0, 1.0, 1.0, 1.0, 1.0, 1.0, 1.0, 1.0, 1.0, 1.0, 1.0, 1.0, 1.0, 1.0, 1.0, 1.0, 1.0, 1.0, 1.0, 1.0, 1.0, 1.0, 1.0, 1.0, 1.0, 1.0, 1.0, 1.0, 1.0, 1.0, 1.0, 1.0, 1.0, 1.0, 1.0, 1.0, 1.0, 1.0, 1.0, 1.0, 1.0, 1.0, 1.0, 1.0, 1.0, 1.0, 1.0, 1.0, 1.0, 1.0, 1.0, 1.0, 1.0, 1.0, 1.0, 1.0, 1.0, 1.0, 1.0, 1.0, 1.0, 1.0, 1.0, 1.0, 1.0, 1.0, 1.0, 1.0, 1.0, 1.0, 1.0, 1.0, 1.0, 1.0, 1.0, 1.0, 1.0, 1.0, 1.0, 1.0, 1.0, 1.0, 1.0, 1.0, 1.0, 1.0, 1.0, 1.0, 1.0, 1.0, 1.0, 1.0, 1.0, 1.0, 1.0, 1.0, 1.0, 1.0, 1.0, 1.0, 1.0, 1.0, 1.0, 1.0, 1.0, 1.0, 1.0, 1.0, 1.0, 1.0, 1.0, 1.0, 1.0, 1.0, 1.0, 1.0, 1.0, 1.0, 1.0, 1.0, 1.0, 1.0, 1.0, 1.0, 1.0, 1.0, 1.0, 1.0, 1.0, 1.0, 1.0, 1.0, 1.0, 1.0, 1.0, 1.0, 1.0, 1.0, 1.0, 1.0, 1.0, 1.0, 1.0, 1.0, 1.0, 1.0, 1.0, 1.0, 1.0, 1.0, 1.0, 1.0, 1.0, 1.0, 1.0, 1.0, 1.0, 1.0, 1.0, 1.0, 1.0, 1.0, 1.0, 1.0, 1.0, 1.0, 1.0, 1.0, 1.0, 1.0, 1.0, 1.0, 1.0, 1.0, 1.0, 1.0, 1.0, 1.0, 1.0, 1.0, 1.0, 1.0, 1.0, 1.0, 1.0, 1.0, 1.0, 1.0, 1.0, 1.0, 1.0, 1.0, 1.0, 1.0, 1.0, 1.0, 1.0, 1.0, 1.0, 1.0, 1.0, 1.0, 1.0, 1.0, 1.0, 1.0, 1.0, 1.0, 1.0, 1.0, 1.0, 1.0, 1.0, 1.0, 1.0, 1.0, 1.0, 1.0, 1.0, 1.0, 1.0, 1.0, 1.0, 1.0, 1.0, 1.0, 1.0, 1.0, 1.0, 1.0, 1.0, 1.0, 1.0, 1.0, 1.0, 1.0, 1.0, 1.0, 1.0, 1.0, 1.0, 1.0, 1.0, 1.0, 1.0, 1.0, 1.0, 1.0, 1.0, 1.0, 1.0, 1.0, 1.0, 1.0, 1.0, 1.0, 1.0, 1.0, 1.0, 1.0, 1.0, 1.0, 1.0, 1.0, 1.0, 1.0, 1.0, 1.0, 1.0, 1.0, 1.0, 1.0, 1.0, 1.0, 1.0, 1.0, 1.0, 1.0, 1.0, 1.0, 1.0, 1.0, 1.0, 1.0, 1.0, 1.0, 1.0, 1.0, 1.0, 1.0, 1.0, 1.0, 1.0, 1.0, 1.0, 1.0, 1.0, 1.0, 1.0, 1.0, 1.0, 1.0, 1.0, 1.0, 1.0, 1.0, 1.0, 1.0, 1.0, 1.0, 1.0, 1.0, 1.0, 1.0, 1.0, 1.0, 1.0, 1.0, 1.0, 1.0, 1.0, 1.0, 1.0, 1.0, 1.0, 1.0, 1.0, 1.0, 1.0, 1.0, 1.0, 1.0, 1.0, 1.0, 1.0, 1.0, 1.0, 1.0, 1.0, 1.0, 1.0, 1.0, 1.0, 1.0, 1.0, 1.0, 1.0, 1.0, 1.0, 1.0, 1.0, 1.0, 1.0, 1.0, 1.0, 1.0, 1.0, 1.0, 1.0, 1.0, 1.0, 1.0, 1.0, 1.0, 1.0, 1.0, 1.0, 1.0, 1.0, 1.0, 1.0, 1.0, 1.0, 1.0, 1.0, 1.0, 1.0, 1.0, 1.0, 1.0, 1.0, 1.0, 1.0, 1.0, 1.0, 1.0, 1.0, 1.0, 1.0, 1.0, 1.0, 1.0, 1.0, 1.0, 1.0, 1.0, 1.0, 1.0, 1.0, 1.0, 1.0, 1.0, 1.0, 1.0, 1.0, 1.0, 1.0, 1.0, 1.0, 1.0, 1.0, 1.0, 1.0, 1.0, 1.0, 1.0, 1.0, 1.0, 1.0, 1.0, 1.0, 1.0, 1.0, 1.0, 1.0, 1.0, 1.0, 1.0, 1.0, 1.0, 1.0, 1.0, 1.0, 1.0, 1.0, 1.0, 1.0, 1.0, 1.0, 1.0, 1.0, 1.0, 1.0, 1.0, 1.0, 1.0, 1.0, 1.0, 1.0, 1.0, 1.0, 1.0, 1.0, 1.0, 1.0, 1.0, 1.0, 1.0, 1.0, 1.0, 1.0, 1.0, 1.0, 1.0, 1.0, 1.0, 1.0, 1.0, 1.0, 1.0, 1.0, 1.0, 1.0, 1.0, 1.0, 1.0, 1.0, 1.0, 1.0, 1.0, 1.0, 1.0, 1.0, 1.0, 1.0, 1.0, 1.0, 1.0, 1.0, 1.0, 1.0, 1.0, 1.0, 1.0, 1.0, 1.0, 1.0, 1.0, 1.0, 1.0, 1.0, 1.0, 1.0, 1.0, 1.0, 1.0, 1.0, 1.0, 1.0, 1.0, 1.0, 1.0, 1.0, 1.0, 1.0, 1.0, 1.0, 1.0, 1.0, 1.0, 1.0, 1.0, 1.0, 1.0, 1.0, 1.0, 1.0, 1.0, 1.0, 1.0, 1.0, 1.0, 1.0, 1.0, 1.0, 1.0, 1.0, 1.0, 1.0, 1.0, 1.0, 1.0, 1.0, 1.0, 1.0, 1.0, 1.0, 1.0, 1.0, 1.0, 1.0, 1.0, 1.0, 1.0, 1.0, 1.0, 1.0, 1.0, 1.0, 1.0, 1.0, 1.0, 1.0, 1.0, 1.0, 1.0, 1.0, 1.0, 1.0, 1.0, 1.0, 1.0, 1.0, 1.0, 1.0, 1.0, 1.0, 1.0, 1.0, 1.0, 1.0, 1.0, 1.0, 1.0, 1.0, 1.0, 1.0, 1.0, 1.0, 1.0, 1.0, 1.0, 1.0, 1.0, 1.0, 1.0, 1.0, 1.0, 1.0, 1.0, 1.0, 1.0, 1.0, 1.0, 1.0, 1.0, 1.0, 1.0, 1.0, 1.0, 1.0, 1.0, 1.0, 1.0, 1.0, 1.0, 1.0, 1.0, 1.0, 1.0, 1.0, 1.0, 1.0, 1.0, 1.0, 1.0, 1.0, 1.0, 1.0, 1.0, 1.0, 1.0, 1.0, 1.0, 1.0, 1.0, 1.0, 1.0, 1.0, 1.0, 1.0, 1.0, 1.0, 1.0, 1.0, 1.0, 1.0, 1.0, 1.0, 1.0, 1.0, 1.0, 1.0, 1.0, 1.0, 1.0, 1.0, 1.0, 1.0, 1.0, 1.0, 1.0, 1.0, 1.0, 1.0, 1.0, 1.0, 1.0, 1.0, 1.0, 1.0, 1.0, 1.0, 1.0, 1.0, 1.0, 1.0, 1.0, 1.0, 1.0, 1.0, 1.0, 1.0, 1.0, 1.0, 1.0, 1.0, 1.0, 1.0, 1.0, 1.0, 1.0, 1.0, 1.0, 1.0, 1.0, 1.0, 1.0, 1.0, 1.0, 1.0, 1.0, 1.0, 1.0, 1.0, 1.0, 1.0, 1.0, 1.0, 1.0, 1.0, 1.0, 1.0, 1.0, 1.0, 1.0, 1.0, 1.0, 1.0, 1.0, 1.0, 1.0, 1.0, 1.0, 1.0, 1.0, 1.0, 1.0, 1.0, 1.0, 1.0, 1.0, 1.0, 1.0, 1.0, 1.0, 1.0, 1.0, 1.0, 1.0, 1.0, 1.0, 1.0, 1.0, 1.0, 1.0, 1.0, 1.0, 1.0, 1.0, 1.0, 1.0, 1.0, 1.0, 1.0, 1.0, 1.0, 1.0, 1.0, 1.0, 1.0, 1.0, 1.0, 1.0, 1.0, 1.0, 1.0, 1.0, 1.0, 1.0, 1.0, 1.0, 1.0, 1.0, 1.0, 1.0, 1.0, 1.0, 1.0, 1.0, 1.0, 1.0, 1.0, 1.0, 1.0, 1.0, 1.0, 1.0, 1.0, 1.0, 1.0, 1.0, 1.0, 1.0, 1.0, 1.0, 1.0, 1.0, 1.0, 1.0, 1.0, 1.0, 1.0, 1.0, 1.0, 1.0, 1.0, 1.0, 1.0, 1.0, 1.0, 1.0, 1.0, 1.0, 1.0, 1.0, 1.0, 1.0, 1.0, 1.0, 1.0, 1.0, 1.0, 1.0, 1.0, 1.0, 1.0, 1.0, 1.0, 1.0, 1.0, 1.0, 1.0, 1.0, 1.0, 1.0, 1.0, 1.0, 1.0, 1.0, 1.0, 1.0, 1.0, 1.0, 1.0, 1.0, 1.0, 1.0, 1.0, 1.0, 1.0, 1.0, 1.0, 1.0, 1.0, 1.0, 1.0, 1.0, 1.0, 1.0, 1.0, 1.0, 1.0, 1.0, 1.0, 1.0, 1.0, 1.0, 1.0, 1.0, 1.0, 1.0, 1.0, 1.0, 1.0, 1.0, 1.0, 1.0, 1.0, 1.0, 1.0, 1.0, 1.0, 1.0, 1.0, 1.0, 1.0, 1.0, 1.0, 1.0, 1.0, 1.0, 1.0, 1.0, 1.0, 1.0, 1.0, 1.0, 1.0, 1.0, 1.0, 1.0, 1.0, 1.0, 1.0, 1.0, 1.0, 1.0, 1.0, 1.0, 1.0, 1.0, 1.0, 1.0, 1.0, 1.0, 1.0, 1.0, 1.0, 1.0, 1.0, 1.0, 1.0, 1.0, 1.0, 1.0, 1.0, 1.0, 1.0, 1.0, 1.0, 1.0, 1.0, 1.0, 1.0, 1.0, 1.0, 1.0, 1.0, 1.0, 1.0, 1.0, 1.0, 1.0, 1.0, 1.0, 1.0, 1.0, 1.0, 1.0, 1.0, 1.0, 1.0, 1.0, 1.0, 1.0, 1.0, 1.0, 1.0, 1.0, 1.0, 1.0, 1.0, 1.0, 1.0, 1.0, 1.0, 1.0, 1.0, 1.0, 1.0, 1.0, 1.0, 1.0, 1.0, 1.0, 1.0, 1.0, 1.0, 1.0, 1.0, 1.0, 1.0, 1.0, 1.0, 1.0, 1.0, 1.0, 1.0, 1.0, 1.0, 1.0, 1.0, 1.0, 1.0, 1.0, 1.0, 1.0, 1.0, 1.0, 1.0, 1.0, 1.0, 1.0, 1.0, 1.0, 1.0, 1.0, 1.0, 1.0, 1.0, 1.0, 1.0, 1.0, 1.0, 1.0, 1.0, 1.0, 1.0, 1.0, 1.0, 1.0, 1.0, 1.0, 1.0, 1.0, 1.0, 1.0, 1.0, 1.0, 1.0, 1.0, 1.0, 1.0, 1.0, 1.0, 1.0, 1.0, 1.0, 1.0, 1.0, 1.0, 1.0, 1.0, 1.0, 1.0, 1.0, 1.0, 1.0, 1.0, 1.0, 1.0, 1.0, 1.0, 1.0, 1.0, 1.0, 1.0, 1.0, 1.0, 1.0, 1.0, 1.0, 1.0, 1.0, 1.0, 1.0, 1.0, 1.0, 1.0, 1.0, 1.0, 1.0, 1.0, 1.0, 1.0, 1.0, 1.0, 1.0, 1.0, 1.0, 1.0, 1.0, 1.0, 1.0, 1.0, 1.0, 1.0, 1.0, 1.0, 1.0, 1.0, 1.0, 1.0, 1.0, 1.0, 1.0, 1.0, 1.0, 1.0, 1.0, 1.0, 1.0, 1.0, 1.0, 1.0, 1.0, 1.0, 1.0, 1.0, 1.0, 1.0, 1.0, 1.0, 1.0, 1.0, 1.0, 1.0, 1.0, 1.0, 1.0, 1.0, 1.0, 1.0, 1.0, 1.0, 1.0, 1.0, 1.0, 1.0, 1.0, 1.0, 1.0, 1.0, 1.0, 1.0, 1.0, 1.0, 1.0, 1.0, 1.0, 1.0, 1.0, 1.0, 1.0, 1.0, 1.0, 1.0, 1.0, 1.0, 1.0, 1.0, 1.0, 1.0, 1.0, 1.0, 1.0, 1.0, 1.0, 1.0, 1.0, 1.0, 1.0, 1.0, 1.0, 1.0, 1.0, 1.0, 1.0, 1.0, 1.0, 1.0, 1.0, 1.0, 1.0, 1.0, 1.0, 1.0, 1.0, 1.0, 1.0, 1.0, 1.0, 1.0, 1.0, 1.0, 1.0, 1.0, 1.0, 1.0, 1.0, 1.0, 1.0, 1.0, 1.0, 1.0, 1.0, 1.0, 1.0, 1.0, 1.0, 1.0, 1.0, 1.0, 1.0, 1.0, 1.0, 1.0, 1.0, 1.0, 1.0, 1.0, 1.0, 1.0, 1.0, 1.0, 1.0, 1.0, 1.0, 1.0, 1.0, 1.0, 1.0, 1.0, 1.0, 1.0, 1.0, 1.0, 1.0, 1.0, 1.0, 1.0, 1.0, 1.0, 1.0, 1.0, 1.0, 1.0, 1.0, 1.0, 1.0, 1.0, 1.0, 1.0, 1.0, 1.0, 1.0, 1.0, 1.0, 1.0, 1.0, 1.0, 1.0, 1.0, 1.0, 1.0, 1.0, 1.0, 1.0, 1.0, 1.0, 1.0, 1.0, 1.0, 1.0, 1.0, 1.0, 1.0, 1.0, 1.0, 1.0, 1.0, 1.0, 1.0, 1.0, 1.0, 1.0, 1.0, 1.0, 1.0, 1.0, 1.0, 1.0, 1.0, 1.0, 1.0, 1.0, 1.0, 1.0, 1.0, 1.0, 1.0, 1.0, 1.0, 1.0, 1.0, 1.0, 1.0, 1.0, 1.0, 1.0, 1.0, 1.0, 1.0, 1.0, 1.0, 1.0, 1.0, 1.0, 1.0, 1.0, 1.0, 1.0, 1.0, 1.0, 1.0, 1.0, 1.0, 1.0, 1.0, 1.0, 1.0, 1.0, 1.0, 1.0, 1.0, 1.0, 1.0, 1.0, 1.0, 1.0, 1.0, 1.0, 1.0, 1.0, 1.0, 1.0, 1.0, 1.0, 1.0, 1.0, 1.0, 1.0, 1.0, 1.0, 1.0, 1.0, 1.0, 1.0, 1.0, 1.0, 1.0, 1.0, 1.0, 1.0, 1.0, 1.0, 1.0, 1.0, 1.0, 1.0, 1.0, 1.0, 1.0, 1.0, 1.0, 1.0, 1.0, 1.0, 1.0, 1.0, 1.0, 1.0, 1.0, 1.0, 1.0, 1.0, 1.0, 1.0, 1.0, 1.0, 1.0, 1.0, 1.0, 1.0, 1.0, 1.0, 1.0, 1.0, 1.0, 1.0, 1.0, 1.0, 1.0, 1.0, 1.0, 1.0, 1.0, 1.0, 1.0, 1.0, 1.0, 1.0, 1.0, 1.0, 1.0, 1.0, 1.0, 1.0, 1.0, 1.0, 1.0, 1.0, 1.0, 1.0, 1.0, 1.0, 1.0, 1.0, 1.0, 1.0, 1.0, 1.0, 1.0, 1.0, 1.0, 1.0, 1.0, 1.0, 1.0, 1.0, 1.0, 1.0, 1.0, 1.0, 1.0, 1.0, 1.0, 1.0, 1.0, 1.0, 1.0, 1.0, 1.0, 1.0, 1.0, 1.0, 1.0, 1.0, 1.0, 1.0, 1.0, 1.0, 1.0, 1.0, 1.0, 1.0, 1.0, 1.0, 1.0, 1.0, 1.0, 1.0, 1.0, 1.0, 1.0, 1.0, 1.0, 1.0, 1.0, 1.0, 1.0, 1.0, 1.0, 1.0, 1.0, 1.0, 1.0, 1.0, 1.0, 1.0, 1.0, 1.0, 1.0, 1.0, 1.0, 1.0, 1.0, 1.0, 1.0, 1.0, 1.0, 1.0, 1.0, 1.0, 1.0, 1.0, 1.0, 1.0, 1.0, 1.0, 1.0, 1.0, 1.0, 1.0, 1.0, 1.0, 1.0, 1.0, 1.0, 1.0, 1.0, 1.0, 1.0, 1.0, 1.0, 1.0, 1.0, 1.0, 1.0, 1.0, 1.0, 1.0, 1.0, 1.0, 1.0, 1.0, 1.0, 1.0, 1.0, 1.0, 1.0, 1.0, 1.0, 1.0, 1.0, 1.0, 1.0, 1.0, 1.0, 1.0, 1.0, 1.0, 1.0, 1.0, 1.0, 1.0, 1.0, 1.0, 1.0, 1.0, 1.0, 1.0, 1.0, 1.0, 1.0, 1.0, 1.0, 1.0, 1.0, 1.0, 1.0, 1.0, 1.0, 1.0, 1.0, 1.0, 1.0, 1.0, 1.0, 1.0, 1.0, 1.0, 1.0, 1.0, 1.0, 1.0, 1.0, 1.0, 1.0, 1.0, 1.0, 1.0, 1.0, 1.0, 1.0, 1.0, 1.0, 1.0, 1.0, 1.0, 1.0, 1.0, 1.0, 1.0, 1.0, 1.0, 1.0, 1.0, 1.0, 1.0, 1.0, 1.0, 1.0, 1.0, 1.0, 1.0, 1.0, 1.0, 1.0, 1.0, 1.0, 1.0, 1.0, 1.0, 1.0, 1.0, 1.0, 1.0, 1.0, 1.0, 1.0, 1.0, 1.0, 1.0, 1.0, 1.0, 1.0, 1.0, 1.0, 1.0, 1.0, 1.0, 1.0, 1.0, 1.0, 1.0, 1.0, 1.0, 1.0, 1.0, 1.0, 1.0, 1.0, 1.0, 1.0, 1.0, 1.0, 1.0, 1.0, 1.0, 1.0, 1.0, 1.0, 1.0, 1.0, 1.0, 1.0, 1.0, 1.0, 1.0, 1.0, 1.0, 1.0, 1.0, 1.0, 1.0, 1.0, 1.0, 1.0, 1.0, 1.0, 1.0, 1.0, 1.0, 1.0, 1.0, 1.0, 1.0, 1.0, 1.0, 1.0, 1.0, 1.0, 1.0, 1.0, 1.0, 1.0, 1.0, 1.0, 1.0, 1.0, 1.0, 1.0, 1.0, 1.0, 1.0, 1.0, 1.0, 1.0, 1.0, 1.0, 1.0, 1.0, 1.0, 1.0, 1.0, 1.0, 1.0, 1.0, 1.0, 1.0, 1.0, 1.0, 1.0, 1.0, 1.0, 1.0, 1.0, 1.0, 1.0, 1.0, 1.0, 1.0, 1.0, 1.0, 1.0, 1.0, 1.0, 1.0, 1.0, 1.0, 1.0, 1.0, 1.0, 1.0, 1.0, 1.0, 1.0, 1.0, 1.0, 1.0, 1.0, 1.0, 1.0, 1.0, 1.0, 1.0, 1.0, 1.0, 1.0, 1.0, 1.0, 1.0, 1.0, 1.0, 1.0, 1.0, 1.0, 1.0, 1.0, 1.0, 1.0, 1.0, 1.0, 1.0, 1.0, 1.0, 1.0, 1.0, 1.0, 1.0, 1.0, 1.0, 1.0, 1.0, 1.0, 1.0, 1.0, 1.0, 1.0, 1.0, 1.0, 1.0, 1.0, 1.0, 1.0, 1.0, 1.0, 1.0, 1.0, 1.0, 1.0, 1.0, 1.0, 1.0, 1.0, 1.0, 1.0, 1.0, 1.0, 1.0, 1.0, 1.0, 1.0, 1.0, 1.0, 1.0, 1.0, 1.0, 1.0, 1.0, 1.0, 1.0, 1.0, 1.0, 1.0, 1.0, 1.0, 1.0, 1.0, 1.0, 1.0, 1.0, 1.0, 1.0, 1.0, 1.0, 1.0, 1.0, 1.0, 1.0, 1.0, 1.0, 1.0, 1.0, 1.0, 1.0, 1.0, 1.0, 1.0, 1.0, 1.0, 1.0, 1.0, 1.0, 1.0, 1.0, 1.0, 1.0, 1.0, 1.0, 1.0, 1.0, 1.0, 1.0, 1.0, 1.0, 1.0, 1.0, 1.0, 1.0, 1.0, 1.0, 1.0, 1.0, 1.0, 1.0, 1.0, 1.0, 1.0, 1.0, 1.0, 1.0, 1.0, 1.0, 1.0, 1.0, 1.0, 1.0, 1.0, 1.0, 1.0, 1.0, 1.0, 1.0, 1.0, 1.0, 1.0, 1.0, 1.0, 1.0, 1.0, 1.0, 1.0, 1.0, 1.0, 1.0, 1.0, 1.0, 1.0, 1.0, 1.0, 1.0, 1.0, 1.0, 1.0, 1.0, 1.0, 1.0, 1.0, 1.0, 1.0, 1.0, 1.0, 1.0, 1.0, 1.0, 1.0, 1.0, 1.0, 1.0, 1.0, 1.0, 1.0, 1.0, 1.0, 1.0, 1.0, 1.0, 1.0, 1.0, 1.0, 1.0, 1.0, 1.0, 1.0, 1.0, 1.0, 1.0, 1.0, 1.0, 1.0, 1.0, 1.0, 1.0, 1.0, 1.0, 1.0, 1.0, 1.0, 1.0, 1.0, 1.0, 1.0, 1.0, 1.0, 1.0, 1.0, 1.0, 1.0, 1.0, 1.0, 1.0, 1.0, 1.0, 1.0, 1.0, 1.0, 1.0, 1.0, 1.0, 1.0, 1.0, 1.0, 1.0, 1.0, 1.0, 1.0, 1.0, 1.0, 1.0, 1.0, 1.0, 1.0, 1.0, 1.0, 1.0, 1.0, 1.0, 1.0, 1.0, 1.0, 1.0, 1.0, 1.0, 1.0, 1.0, 1.0, 1.0, 1.0, 1.0, 1.0, 1.0, 1.0, 1.0, 1.0, 1.0, 1.0, 1.0, 1.0, 1.0, 1.0, 1.0, 1.0, 1.0, 1.0, 1.0, 1.0, 1.0, 1.0, 1.0, 1.0, 1.0, 1.0, 1.0, 1.0, 1.0, 1.0, 1.0, 1.0, 1.0, 1.0, 1.0, 1.0, 1.0, 1.0, 1.0, 1.0, 1.0, 1.0, 1.0, 1.0, 1.0, 1.0, 1.0, 1.0, 1.0, 1.0, 1.0, 1.0, 1.0, 1.0, 1.0, 1.0, 1.0, 1.0, 1.0, 1.0, 1.0, 1.0, 1.0, 1.0, 1.0, 1.0, 1.0, 1.0, 1.0, 1.0, 1.0, 1.0, 1.0, 1.0, 1.0, 1.0, 1.0, 1.0, 1.0, 1.0, 1.0, 1.0, 1.0, 1.0, 1.0, 1.0, 1.0, 1.0, 1.0, 1.0, 1.0, 1.0, 1.0, 1.0, 1.0, 1.0, 1.0, 1.0, 1.0, 1.0, 1.0, 1.0, 1.0, 1.0, 1.0, 1.0, 1.0, 1.0, 1.0, 1.0, 1.0, 1.0, 1.0, 1.0, 1.0, 1.0, 1.0, 1.0, 1.0, 1.0, 1.0, 1.0, 1.0, 1.0, 1.0, 1.0, 1.0, 1.0, 1.0, 1.0, 1.0, 1.0, 1.0, 1.0, 1.0, 1.0, 1.0, 1.0, 1.0, 1.0, 1.0, 1.0, 1.0, 1.0, 1.0, 1.0, 1.0, 1.0, 1.0, 1.0, 1.0, 1.0, 1.0, 1.0, 1.0, 1.0, 1.0, 1.0, 1.0, 1.0, 1.0, 1.0, 1.0, 1.0, 1.0, 1.0, 1.0, 1.0, 1.0, 1.0, 1.0, 1.0, 1.0, 1.0, 1.0, 1.0, 1.0, 1.0, 1.0, 1.0, 1.0, 1.0, 1.0, 1.0, 1.0, 1.0, 1.0, 1.0, 1.0, 1.0, 1.0, 1.0, 1.0, 1.0, 1.0, 1.0, 1.0, 1.0, 1.0, 1.0, 1.0, 1.0, 1.0, 1.0, 1.0, 1.0, 1.0, 1.0, 1.0, 1.0, 1.0, 1.0, 1.0, 1.0, 1.0, 1.0, 1.0, 1.0, 1.0, 1.0, 1.0, 1.0, 1.0, 1.0, 1.0, 1.0, 1.0, 1.0, 1.0, 1.0, 1.0, 1.0, 1.0, 1.0, 1.0, 1.0, 1.0, 1.0, 1.0, 1.0, 1.0, 1.0, 1.0, 1.0, 1.0, 1.0, 1.0, 1.0, 1.0, 1.0, 1.0, 1.0, 1.0, 1.0, 1.0, 1.0, 1.0, 1.0, 1.0, 1.0, 1.0, 1.0, 1.0, 1.0, 1.0, 1.0, 1.0, 1.0, 1.0, 1.0, 1.0, 1.0, 1.0, 1.0, 1.0, 1.0, 1.0, 1.0, 1.0, 1.0, 1.0, 1.0, 1.0, 1.0, 1.0, 1.0, 1.0, 1.0, 1.0, 1.0, 1.0, 1.0, 1.0, 1.0, 1.0, 1.0, 1.0, 1.0, 1.0, 1.0, 1.0, 1.0, 1.0, 1.0, 1.0, 1.0, 1.0, 1.0, 1.0, 1.0, 1.0, 1.0, 1.0, 1.0, 1.0, 1.0, 1.0, 1.0, 1.0, 1.0, 1.0, 1.0, 1.0, 1.0, 1.0, 1.0, 1.0, 1.0, 1.0, 1.0, 1.0, 1.0, 1.0, 1.0, 1.0, 1.0, 1.0, 1.0, 1.0, 1.0, 1.0, 1.0, 1.0, 1.0, 1.0, 1.0, 1.0, 1.0, 1.0, 1.0, 1.0, 1.0, 1.0, 1.0, 1.0, 1.0, 1.0, 1.0, 1.0, 1.0, 1.0, 1.0, 1.0, 1.0, 1.0, 1.0, 1.0, 1.0, 1.0, 1.0, 1.0, 1.0, 1.0, 1.0, 1.0, 1.0, 1.0, 1.0, 1.0, 1.0, 1.0, 1.0, 1.0, 1.0, 1.0, 1.0, 1.0, 1.0, 1.0, 1.0, 1.0, 1.0, 1.0, 1.0, 1.0, 1.0, 1.0, 1.0, 1.0, 1.0, 1.0, 1.0, 1.0, 1.0, 1.0, 1.0, 1.0, 1.0, 1.0, 1.0, 1.0, 1.0, 1.0, 1.0, 1.0, 1.0, 1.0, 1.0, 1.0, 1.0, 1.0, 1.0, 1.0, 1.0, 1.0, 1.0, 1.0, 1.0, 1.0, 1.0, 1.0, 1.0, 1.0, 1.0, 1.0, 1.0, 1.0, 1.0, 1.0, 1.0, 1.0, 1.0, 1.0, 1.0, 1.0, 1.0, 1.0, 1.0, 1.0, 1.0, 1.0, 1.0, 1.0, 1.0, 1.0, 1.0, 1.0, 1.0, 1.0, 1.0, 1.0, 1.0, 1.0, 1.0, 1.0, 1.0, 1.0, 1.0, 1.0, 1.0, 1.0, 1.0, 1.0, 1.0, 1.0, 1.0, 1.0, 1.0, 1.0, 1.0, 1.0, 1.0, 1.0, 1.0, 1.0, 1.0, 1.0, 1.0, 1.0, 1.0, 1.0, 1.0, 1.0, 1.0, 1.0, 1.0, 1.0, 1.0, 1.0, 1.0, 1.0, 1.0, 1.0, 1.0, 1.0, 1.0, 1.0, 1.0, 1.0, 1.0, 1.0, 1.0, 1.0, 1.0, 1.0, 1.0, 1.0, 1.0, 1.0, 1.0, 1.0, 1.0, 1.0, 1.0, 1.0, 1.0, 1.0, 1.0, 1.0, 1.0, 1.0, 1.0, 1.0, 1.0, 1.0, 1.0, 1.0, 1.0, 1.0, 1.0, 1.0, 1.0, 1.0, 1.0, 1.0, 1.0, 1.0, 1.0, 1.0, 1.0, 1.0, 1.0, 1.0, 1.0, 1.0, 1.0, 1.0, 1.0, 1.0, 1.0, 1.0, 1.0, 1.0, 1.0, 1.0, 1.0, 1.0, 1.0, 1.0, 1.0, 1.0, 1.0, 1.0, 1.0, 1.0, 1.0, 1.0, 1.0, 1.0, 1.0, 1.0, 1.0, 1.0, 1.0, 1.0, 1.0, 1.0, 1.0, 1.0, 1.0, 1.0, 1.0, 1.0, 1.0, 1.0, 1.0, 1.0, 1.0, 1.0, 1.0, 1.0, 1.0, 1.0, 1.0, 1.0, 1.0, 1.0, 1.0, 1.0, 1.0, 1.0, 1.0])
me_g_g.materials.append(mat_mtl_panicroom)
me_g_g.use_remesh_preserve_volume = False
me_g_g.use_remesh_preserve_attributes = False
me_g_g.use_mirror_vertex_groups = False
me_g_g.update()

# ---- objects
ob_c_box_010 = bpy.data.objects.new('c_box_010', me_c_box_010)
ob_c_box_009 = bpy.data.objects.new('c_box_009', me_c_box_009)
ob_co_culling = bpy.data.objects.new('co_culling', me_co_culling)
ob_c_box_008 = bpy.data.objects.new('c_box_008', me_c_box_008)
ob_c_box_007 = bpy.data.objects.new('c_box_007', me_c_box_007)
ob_c_box_006 = bpy.data.objects.new('c_box_006', me_c_box_006)
ob_c_box_005 = bpy.data.objects.new('c_box_005', me_c_box_005)
ob_c_box_004 = bpy.data.objects.new('c_box_004', me_c_box_004)
ob_c_box_003 = bpy.data.objects.new('c_box_003', me_c_box_003)
ob_c_box_002 = bpy.data.objects.new('c_box_002', me_c_box_002)
ob_c_box_001 = bpy.data.objects.new('c_box_001', me_c_box_001)
ob_g_g = bpy.data.objects.new('g_g', me_g_g)

# ---- transforms, parenting, visibility, modifiers, constraints
ob_c_box_010.location = (0.0, 0.0, 0.0)
ob_c_box_010.hide_viewport = True
ob_c_box_010.lineart.crease_threshold = 0.0
ob_c_box_009.location = (0.0, 0.0, 0.0)
ob_c_box_009.hide_viewport = True
ob_c_box_009.lineart.crease_threshold = 0.0
ob_co_culling.location = (0.0, 0.0, 0.0)
ob_co_culling.hide_viewport = True
ob_co_culling.lineart.crease_threshold = 0.0
ob_c_box_008.location = (0.0, 0.0, 0.0)
ob_c_box_008.hide_viewport = True
ob_c_box_008.lineart.crease_threshold = 0.0
ob_c_box_007.location = (0.0, 0.0, 0.0)
ob_c_box_007.hide_viewport = True
ob_c_box_007.lineart.crease_threshold = 0.0
ob_c_box_006.location = (0.0, 0.0, 0.0)
ob_c_box_006.hide_viewport = True
ob_c_box_006.lineart.crease_threshold = 0.0
ob_c_box_005.location = (0.0, 0.0, 0.0)
ob_c_box_005.hide_viewport = True
ob_c_box_005.lineart.crease_threshold = 0.0
ob_c_box_004.location = (0.0, 0.0, 0.0)
ob_c_box_004.hide_viewport = True
ob_c_box_004.lineart.crease_threshold = 0.0
ob_c_box_003.location = (0.0, 0.0, 0.0)
ob_c_box_003.hide_viewport = True
ob_c_box_003.lineart.crease_threshold = 0.0
ob_c_box_002.location = (0.0, 0.0, 0.0)
ob_c_box_002.hide_viewport = True
ob_c_box_002.lineart.crease_threshold = 0.0
ob_c_box_001.location = (0.0, 0.0, 0.0)
ob_c_box_001.hide_viewport = True
ob_c_box_001.lineart.crease_threshold = 0.0
ob_g_g.location = (0.0, 0.0, 0.0)
ob_g_g.lineart.crease_threshold = 0.0

# ---- collection membership
col_collection_1.objects.link(ob_c_box_010)
col_collection_1.objects.link(ob_c_box_009)
col_collection_1.objects.link(ob_co_culling)
col_collection_1.objects.link(ob_c_box_008)
col_collection_1.objects.link(ob_c_box_007)
col_collection_1.objects.link(ob_c_box_006)
col_collection_1.objects.link(ob_c_box_005)
col_collection_1.objects.link(ob_c_box_004)
col_collection_1.objects.link(ob_c_box_003)
col_collection_1.objects.link(ob_c_box_002)
col_collection_1.objects.link(ob_c_box_001)
col_collection_1.objects.link(ob_g_g)

# ---- scene / render settings (as saved in the file)
scene.frame_start = 1; scene.frame_end = 250; scene.frame_set(0)
scene.render.engine = 'CYCLES'
scene.render.resolution_percentage = 50
scene.render.dither_intensity = 0.0
scene.cycles.use_denoising = False
scene.cycles.samples = 128
scene.cycles.sampling_pattern = 'TABULATED_SOBOL'
scene.cycles.use_adaptive_sampling = False
scene.cycles.use_light_tree = False
scene.cycles.blur_glossy = 0.0
scene.cycles.sample_clamp_indirect = 0.0
scene.view_settings.view_transform = 'Standard'
bpy.context.view_layer.update()

# ---- added for rendering (the .blend has no active camera and no usable light): camera, sun
cam_auto = bpy.data.cameras.new('AutoCamera')
cam_auto.lens = 50.0
cam_auto.sensor_width = 36.0
cam_auto.clip_end = 1000.0
ob_auto_camera = bpy.data.objects.new('AutoCamera', cam_auto)
scene.collection.objects.link(ob_auto_camera)
ob_auto_camera.location = (5.8191, -7.10792, 5.70528)
ob_auto_camera.rotation_euler = (1.09748, -7.21219e-08, 0.694738)
scene.camera = ob_auto_camera
light_auto_sun = bpy.data.lights.new('AutoSun', 'SUN')
light_auto_sun.energy = 3.0
light_auto_sun.angle = 0.0523599
ob_auto_sun = bpy.data.objects.new('AutoSun', light_auto_sun)
scene.collection.objects.link(ob_auto_sun)
ob_auto_sun.rotation_euler = (0.872665, 0.174533, 0.523599)
bpy.context.view_layer.update()

